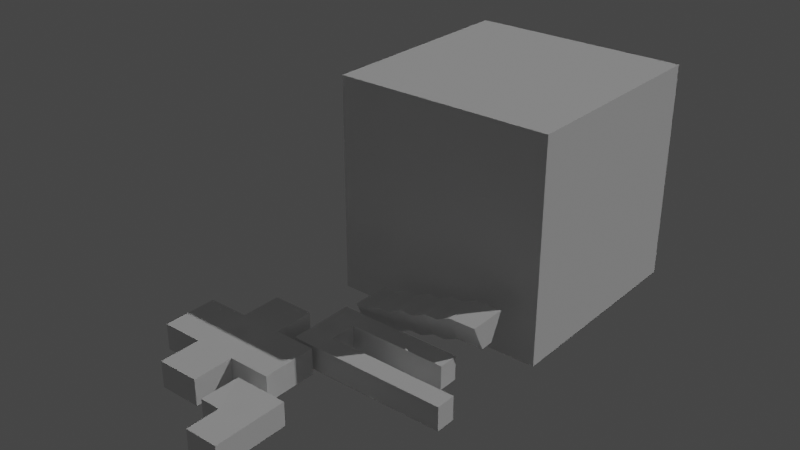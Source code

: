 # Source: rooms.blend  (saved by Blender 2.90.8; exported with 4.5.12 LTS)
import bpy
from mathutils import Matrix  # noqa: F401  (used for matrix-valued properties, if any)

bpy.ops.wm.read_factory_settings(use_empty=True)
scene = bpy.context.scene
scene.name = 'Scene'

# ---- collections
col_collection = bpy.data.collections.new('Collection'); scene.collection.children.link(col_collection)

# ---- images (referenced by path relative to the original .blend; pixels are not part of the script)
import os
ASSET_DIR = os.environ.get("B2B_ASSET_DIR", "")  # directory of the original .blend (textures are referenced by path, not embedded)
HERE = os.path.dirname(os.path.abspath(__file__))  # packed textures are extracted next to this script under _unpacked/

def load_image(name, relpath, width, height, colorspace="sRGB"):
    """Load a texture the original file referenced (path relative to the .blend, or extracted next to this script)."""
    p = next((c for c in (os.path.join(HERE, relpath), os.path.join(ASSET_DIR, relpath)) if relpath and os.path.exists(c)), "")
    if p:
        img = bpy.data.images.load(p, check_existing=True)
        img.name = name
    else:  # same state as the original file: an image datablock whose file is absent (Cycles renders it pink)
        img = bpy.data.images.new(name, width, height)
        img.source = "FILE"
        img.filepath = "//" + (relpath or name)
    img.colorspace_settings.name = colorspace
    return img
img_external_content_duckduckgo_com_jpg = load_image('external-content.duckduckgo.com.jpg', 'external-content.duckduckgo.com.jpg', 1024, 1024, 'sRGB')

# ---- materials (node trees are filled in below, after node groups)
mat_door = bpy.data.materials.new('door')
mat_door.use_transparent_shadow = False

# ---- material node trees
mat_door.use_nodes = True; mat_door.node_tree.nodes.clear()
_N = mat_door.node_tree.nodes; _L = mat_door.node_tree.links
n0 = _N.new('ShaderNodeBsdfPrincipled'); n0.name = 'Principled BSDF'; n0.location = (10, 300)
n0.distribution = 'GGX'
n0.subsurface_method = 'BURLEY'
n0.inputs[3].default_value = 1.45
n0.inputs[27].default_value = (0.0, 0.0, 0.0, 1.0)
n0.inputs[28].default_value = 1.0
n1 = _N.new('ShaderNodeOutputMaterial'); n1.name = 'Material Output'; n1.location = (300, 300)
n2 = _N.new('ShaderNodeTexImage'); n2.name = 'Image Texture'; n2.location = (-368, 250)
n2.image = img_external_content_duckduckgo_com_jpg
_L.new(n0.outputs[0], n1.inputs[0])
_L.new(n2.outputs[0], n0.inputs[0])
n1.is_active_output = True

# ---- world
world_world = bpy.data.worlds.new('World'); scene.world = world_world
world_world.use_nodes = True; world_world.node_tree.nodes.clear()
_N = world_world.node_tree.nodes; _L = world_world.node_tree.links
n0 = _N.new('ShaderNodeOutputWorld'); n0.name = 'World Output'; n0.location = (300, 300)
n1 = _N.new('ShaderNodeBackground'); n1.name = 'Background'; n1.location = (10, 300)
n1.inputs[0].default_value = (0.05088, 0.05088, 0.05088, 1.0)
_L.new(n1.outputs[0], n0.inputs[0])
n0.is_active_output = True
world_world.color = (0.05088, 0.05088, 0.05088)
world_world.use_sun_shadow = False
world_world.sun_shadow_jitter_overblur = 0.0

# ---- lights
light_point = bpy.data.lights.new('Point', 'POINT')
light_point.transmission_factor = 0.0
light_point.energy = 64.8
light_point.shadow_soft_size = 2.99
light_point.shadow_maximum_resolution = 0.006
light_point.use_absolute_resolution = True
light_point_001 = bpy.data.lights.new('Point.001', 'POINT')
light_point_001.transmission_factor = 0.0
light_point_001.energy = 64.8
light_point_001.shadow_soft_size = 2.99
light_point_001.shadow_maximum_resolution = 0.006
light_point_001.use_absolute_resolution = True
light_sun = bpy.data.lights.new('Sun', 'SUN')
light_sun.transmission_factor = 0.0
light_sun.energy = 1.0
light_sun.shadow_soft_size = 0.125
light_point_002 = bpy.data.lights.new('Point.002', 'POINT')
light_point_002.transmission_factor = 0.0
light_point_002.energy = 64.8
light_point_002.shadow_soft_size = 2.99
light_point_002.shadow_maximum_resolution = 0.006
light_point_002.use_absolute_resolution = True
light_point_003 = bpy.data.lights.new('Point.003', 'POINT')
light_point_003.transmission_factor = 0.0
light_point_003.energy = 64.8
light_point_003.shadow_soft_size = 2.99
light_point_003.shadow_maximum_resolution = 0.006
light_point_003.use_absolute_resolution = True
light_point_004 = bpy.data.lights.new('Point.004', 'POINT')
light_point_004.transmission_factor = 0.0
light_point_004.energy = 64.8
light_point_004.shadow_soft_size = 2.99
light_point_004.shadow_maximum_resolution = 0.006
light_point_004.use_absolute_resolution = True
light_point_005 = bpy.data.lights.new('Point.005', 'POINT')
light_point_005.transmission_factor = 0.0
light_point_005.energy = 64.8
light_point_005.shadow_soft_size = 2.99
light_point_005.shadow_maximum_resolution = 0.006
light_point_005.use_absolute_resolution = True
light_point_006 = bpy.data.lights.new('Point.006', 'POINT')
light_point_006.transmission_factor = 0.0
light_point_006.energy = 64.8
light_point_006.shadow_soft_size = 2.99
light_point_006.shadow_maximum_resolution = 0.006
light_point_006.use_absolute_resolution = True

# ---- meshes
me_plane_001 = bpy.data.meshes.new('Plane.001')
me_plane_001.from_pydata([(-4.049, -3.018, 0.0727), (4.0, -3.0, 0.0), (-4.0, 3.0, 0.0), (4.0, 3.0, 0.0), (-4.049, -3.018, 3.643), (-4.0, 3.0, 3.57), (4.0, -3.0, 3.57), (4.0, 3.0, 3.57), (-1.0, -3.0, 0.0), (-1.0, 3.0, 0.0), (-1.0, -3.0, 3.57), (-1.0, 3.0, 3.57), (-1.0, -8.0, 0.0), (4.0, -8.0, 0.0), (-1.0, -8.0, 3.57), (4.0, -8.0, 3.57)], [], [(8, 1, 3, 9), (1, 6, 7, 3), (2, 5, 4, 0), (9, 11, 5, 2), (1, 13, 15, 6), (0, 4, 10, 8), (3, 7, 11, 9), (0, 8, 9, 2), (12, 14, 15, 13), (10, 14, 12, 8), (8, 12, 13, 1)])
_uv = me_plane_001.uv_layers.new(name='UVMap')
_uv.uv.foreach_set('vector', [0.5, 0.0, 1.0, 0.0, 1.0, 1.0, 0.5, 1.0, 1.0, 0.0, 1.0, 0.0, 1.0, 1.0, 1.0, 1.0, 0.0, 1.0, 0.0, 1.0, 0.0, 0.0, 0.0, 0.0, 0.5, 1.0, 0.5, 1.0, 0.0, 1.0, 0.0, 1.0, 1.0, 0.0, 1.0, 0.0, 1.0, 0.0, 1.0, 0.0, 0.0, 0.0, 0.0, 0.0, 0.5, 0.0, 0.5, 0.0, 1.0, 1.0, 1.0, 1.0, 0.5, 1.0, 0.5, 1.0, 0.0, 0.0, 0.5, 0.0, 0.5, 1.0, 0.0, 1.0, 0.5, 0.0, 0.5, 0.0, 1.0, 0.0, 1.0, 0.0, 0.5, 0.0, 0.5, 0.0, 0.5, 0.0, 0.5, 0.0, 0.5, 0.0, 0.5, 0.0, 1.0, 0.0, 1.0, 0.0])
_ca = me_plane_001.color_attributes.new('Col', 'BYTE_COLOR', 'CORNER')
_ca.data.foreach_set('color', [0.7913, 0.402, 0.2016, 1.0, 0.7913, 0.402, 0.2016, 1.0, 0.7913, 0.402, 0.2016, 1.0, 0.7913, 0.402, 0.2016, 1.0, 0.3467, 0.6514, 0.7913, 1.0, 0.3467, 0.6514, 0.7913, 1.0, 0.3467, 0.6514, 0.7913, 1.0, 0.3467, 0.6514, 0.7913, 1.0, 0.3467, 0.6514, 0.7913, 1.0, 0.3467, 0.6514, 0.7913, 1.0, 0.3467, 0.6514, 0.7913, 1.0, 0.3467, 0.6514, 0.7913, 1.0, 0.3467, 0.6514, 0.7913, 1.0, 0.3467, 0.6514, 0.7913, 1.0, 0.3467, 0.6514, 0.7913, 1.0, 0.3467, 0.6514, 0.7913, 1.0, 0.3467, 0.6514, 0.7913, 1.0, 0.3467, 0.6514, 0.7913, 1.0, 0.3467, 0.6514, 0.7913, 1.0, 0.3467, 0.6514, 0.7913, 1.0, 0.3467, 0.6514, 0.7913, 1.0, 0.3467, 0.6514, 0.7913, 1.0, 0.3467, 0.6514, 0.7913, 1.0, 0.3467, 0.6514, 0.7913, 1.0, 0.3467, 0.6514, 0.7913, 1.0, 0.3467, 0.6514, 0.7913, 1.0, 0.3467, 0.6514, 0.7913, 1.0, 0.3467, 0.6514, 0.7913, 1.0, 0.7913, 0.402, 0.2016, 1.0, 0.7913, 0.402, 0.2016, 1.0, 0.7913, 0.402, 0.2016, 1.0, 0.7913, 0.402, 0.2016, 1.0, 0.3467, 0.6514, 0.7913, 1.0, 0.3467, 0.6514, 0.7913, 1.0, 0.3467, 0.6514, 0.7913, 1.0, 0.3467, 0.6514, 0.7913, 1.0, 0.3467, 0.6514, 0.7913, 1.0, 0.3467, 0.6514, 0.7913, 1.0, 0.3467, 0.6514, 0.7913, 1.0, 0.3467, 0.6514, 0.7913, 1.0, 0.7913, 0.402, 0.2016, 1.0, 0.7913, 0.402, 0.2016, 1.0, 0.7913, 0.402, 0.2016, 1.0, 0.7913, 0.402, 0.2016, 1.0])
me_plane_001.use_remesh_fix_poles = True
me_plane_001.use_remesh_preserve_attributes = False
me_plane_001.use_mirror_vertex_groups = False
me_plane_001.use_paint_bone_selection = False
me_plane_001.use_paint_mask = True
me_plane_001.update()
me_cube_001 = bpy.data.meshes.new('Cube.001')
me_cube_001.from_pydata([(0.0, -0.72, 5.96e-08), (0.0, -0.72, 2.5), (0.0, 0.78, 5.96e-08), (0.0, 0.78, 2.5)], [], [(2, 3, 1, 0)])
_uv = me_cube_001.uv_layers.new(name='UVMap')
_uv.uv.foreach_set('vector', [5.066e-07, 1.0, 1.49e-07, 0.0007114, 0.6023, 0.0007113, 0.6023, 1.0])
me_cube_001.materials.append(mat_door)
me_cube_001.use_remesh_fix_poles = True
me_cube_001.use_remesh_preserve_attributes = False
me_cube_001.use_mirror_vertex_groups = False
me_cube_001.update()
me_plane_004 = bpy.data.meshes.new('Plane.004')
me_plane_004.from_pydata([(-15.0, -4.1, 0.0), (4.0, -4.1, 0.0), (-15.0, 4.1, 0.0), (4.0, 4.1, 0.0), (-8.667, -4.1, 0.0), (-2.333, -4.1, 0.0), (-2.333, 4.1, 0.0), (-8.667, 4.1, 0.0), (-8.667, -10.25, 0.0), (-2.333, -10.25, 0.0), (-2.333, 10.25, 0.0), (-8.667, 10.25, 0.0), (-15.0, -4.1, 4.0), (4.0, -4.1, 4.0), (-15.0, 4.1, 4.0), (4.0, 4.1, 4.0), (-8.667, -4.1, 4.0), (-2.333, -4.1, 4.0), (-2.333, 4.1, 4.0), (-8.667, 4.1, 4.0), (-8.667, -10.25, 4.0), (-2.333, -10.25, 4.0), (-2.333, 10.25, 4.0), (-8.667, 10.25, 4.0)], [], [(5, 1, 3, 6), (0, 4, 7, 2), (4, 5, 6, 7), (7, 6, 10, 11), (5, 4, 8, 9), (6, 3, 15, 18), (10, 6, 18, 22), (2, 7, 19, 14), (9, 8, 20, 21), (0, 2, 14, 12), (5, 9, 21, 17), (4, 0, 12, 16), (11, 10, 22, 23), (1, 5, 17, 13), (8, 4, 16, 20), (7, 11, 23, 19), (3, 1, 13, 15)])
_uv = me_plane_004.uv_layers.new(name='UVMap')
_uv.uv.foreach_set('vector', [0.6667, 0.0, 1.0, 0.0, 1.0, 1.0, 0.6667, 1.0, 0.0, 0.0, 0.3333, 0.0, 0.3333, 1.0, 0.0, 1.0, 0.3333, 0.0, 0.6667, 0.0, 0.6667, 1.0, 0.3333, 1.0, 0.3333, 1.0, 0.6667, 1.0, 0.6667, 1.0, 0.3333, 1.0, 0.6667, 0.0, 0.3333, 0.0, 0.3333, 0.0, 0.6667, 0.0, 0.6667, 1.0, 1.0, 1.0, 1.0, 1.0, 0.6667, 1.0, 0.6667, 1.0, 0.6667, 1.0, 0.6667, 1.0, 0.6667, 1.0, 0.0, 1.0, 0.3333, 1.0, 0.3333, 1.0, 0.0, 1.0, 0.6667, 0.0, 0.3333, 0.0, 0.3333, 0.0, 0.6667, 0.0, 0.0, 0.0, 0.0, 1.0, 0.0, 1.0, 0.0, 0.0, 0.6667, 0.0, 0.6667, 0.0, 0.6667, 0.0, 0.6667, 0.0, 0.3333, 0.0, 0.0, 0.0, 0.0, 0.0, 0.3333, 0.0, 0.3333, 1.0, 0.6667, 1.0, 0.6667, 1.0, 0.3333, 1.0, 1.0, 0.0, 0.6667, 0.0, 0.6667, 0.0, 1.0, 0.0, 0.3333, 0.0, 0.3333, 0.0, 0.3333, 0.0, 0.3333, 0.0, 0.3333, 1.0, 0.3333, 1.0, 0.3333, 1.0, 0.3333, 1.0, 1.0, 1.0, 1.0, 0.0, 1.0, 0.0, 1.0, 1.0])
_ca = me_plane_004.color_attributes.new('Col', 'BYTE_COLOR', 'CORNER')
_ca.data.foreach_set('color', [0.1248, 0.0, 0.001518, 1.0, 0.1248, 0.0, 0.001518, 1.0, 0.1248, 0.0, 0.001518, 1.0, 0.1248, 0.0, 0.001518, 1.0, 0.1248, 0.0, 0.001518, 1.0, 0.1248, 0.0, 0.001518, 1.0, 0.1248, 0.0, 0.001518, 1.0, 0.1248, 0.0, 0.001518, 1.0, 0.1248, 0.0, 0.001518, 1.0, 0.1248, 0.0, 0.001518, 1.0, 0.1248, 0.0, 0.001518, 1.0, 0.1248, 0.0, 0.001518, 1.0, 0.1248, 0.0, 0.001518, 1.0, 0.1248, 0.0, 0.001518, 1.0, 0.1248, 0.0, 0.001518, 1.0, 0.1248, 0.0, 0.001518, 1.0, 0.1248, 0.0, 0.001518, 1.0, 0.1248, 0.0, 0.001518, 1.0, 0.1248, 0.0, 0.001518, 1.0, 0.1248, 0.0, 0.001518, 1.0, 0.7913, 0.0, 0.003347, 1.0, 0.7913, 0.0, 0.003347, 1.0, 0.7913, 0.0, 0.003347, 1.0, 0.7913, 0.0, 0.003347, 1.0, 0.7913, 0.0, 0.003347, 1.0, 0.7913, 0.0, 0.003347, 1.0, 0.7913, 0.0, 0.003347, 1.0, 0.7913, 0.0, 0.003347, 1.0, 0.7913, 0.0, 0.003347, 1.0, 0.7913, 0.0, 0.003347, 1.0, 0.7913, 0.0, 0.003347, 1.0, 0.7913, 0.0, 0.003347, 1.0, 0.7913, 0.0, 0.003347, 1.0, 0.7913, 0.0, 0.003347, 1.0, 0.7913, 0.0, 0.003347, 1.0, 0.7913, 0.0, 0.003347, 1.0, 0.7913, 0.0, 0.003347, 1.0, 0.7913, 0.0, 0.003347, 1.0, 0.7913, 0.0, 0.003347, 1.0, 0.7913, 0.0, 0.003347, 1.0, 0.7913, 0.0, 0.003347, 1.0, 0.7913, 0.0, 0.003347, 1.0, 0.7913, 0.0, 0.003347, 1.0, 0.7913, 0.0, 0.003347, 1.0, 0.7913, 0.0, 0.003347, 1.0, 0.7913, 0.0, 0.003347, 1.0, 0.7913, 0.0, 0.003347, 1.0, 0.7913, 0.0, 0.003347, 1.0, 0.7913, 0.0, 0.003347, 1.0, 0.7913, 0.0, 0.003347, 1.0, 0.7913, 0.0, 0.003347, 1.0, 0.7913, 0.0, 0.003347, 1.0, 0.7913, 0.0, 0.003347, 1.0, 0.7913, 0.0, 0.003347, 1.0, 0.7913, 0.0, 0.003347, 1.0, 0.7913, 0.0, 0.003347, 1.0, 0.7913, 0.0, 0.003347, 1.0, 0.7913, 0.0, 0.003347, 1.0, 0.7913, 0.0, 0.003347, 1.0, 0.7913, 0.0, 0.003347, 1.0, 0.7913, 0.0, 0.003347, 1.0, 0.7913, 0.0, 0.003347, 1.0, 0.7913, 0.0, 0.003347, 1.0, 0.7913, 0.0, 0.003347, 1.0, 0.7913, 0.0, 0.003347, 1.0, 0.7913, 0.0, 0.003347, 1.0, 0.7913, 0.0, 0.003347, 1.0, 0.7913, 0.0, 0.003347, 1.0])
me_plane_004.use_remesh_fix_poles = True
me_plane_004.use_remesh_preserve_attributes = False
me_plane_004.use_mirror_vertex_groups = False
me_plane_004.use_paint_bone_selection = False
me_plane_004.use_paint_mask = True
me_plane_004.update()
me_plane_005 = bpy.data.meshes.new('Plane.005')
me_plane_005.from_pydata([(-1.0, -1.0, 0.0), (2.94, -1.0, 0.0), (-1.0, 1.0, 0.0), (2.94, 1.0, 0.0), (-0.5936, 5.823, 1.914), (3.346, 5.823, 1.914), (2.907, 9.876, 4.45), (6.62, 9.627, 3.558), (7.54, 12.19, 9.275), (11.29, 11.85, 8.486), (9.826, 12.22, 16.02), (13.57, 11.88, 15.23), (9.271, 8.346, 21.24), (13.02, 8.006, 20.45), (6.884, -0.4184, 24.11), (10.63, -0.758, 24.11), (5.862, -6.054, 24.11), (9.608, -6.393, 24.11), (-1.0, -1.0, -1.07), (-1.0, 1.205, -1.07), (2.94, 1.205, -1.07), (2.94, -1.0, -1.07), (-0.6378, 6.304, 0.9539), (3.302, 6.304, 0.9539), (2.848, 10.72, 3.713), (6.56, 10.47, 2.821), (7.576, 13.26, 9.031), (11.32, 12.92, 8.242), (9.995, 13.29, 16.37), (13.74, 12.95, 15.58), (9.518, 8.963, 22.15), (13.26, 8.623, 21.36), (7.063, -0.2476, 25.16), (10.81, -0.5872, 25.16), (5.978, -6.005, 25.16), (9.724, -6.345, 25.16)], [], [(0, 1, 3, 2), (2, 3, 5, 4), (4, 5, 7, 6), (6, 7, 9, 8), (8, 9, 11, 10), (10, 11, 13, 12), (12, 13, 15, 14), (14, 15, 17, 16), (18, 19, 20, 21), (19, 22, 23, 20), (22, 24, 25, 23), (24, 26, 27, 25), (26, 28, 29, 27), (28, 30, 31, 29), (30, 32, 33, 31), (32, 34, 35, 33), (16, 17, 35, 34), (0, 2, 19, 18), (11, 9, 27, 29), (4, 6, 24, 22), (14, 16, 34, 32), (1, 0, 18, 21), (7, 5, 23, 25), (17, 15, 33, 35), (3, 1, 21, 20), (10, 12, 30, 28), (13, 11, 29, 31), (6, 8, 26, 24), (9, 7, 25, 27), (2, 4, 22, 19), (12, 14, 32, 30), (5, 3, 20, 23), (15, 13, 31, 33), (8, 10, 28, 26)])
me_plane_005.polygons.foreach_set('use_smooth', [1, 1, 1, 1, 1, 1, 1, 1, 0, 0, 0, 0, 0, 0, 0, 0, 0, 0, 0, 0, 0, 0, 0, 0, 0, 0, 0, 0, 0, 0, 0, 0, 0, 0])
_uv = me_plane_005.uv_layers.new(name='UVMap')
_uv.uv.foreach_set('vector', [0.0, 0.0, 1.0, 0.0, 1.0, 1.0, 0.0, 1.0, 0.0, 1.0, 1.0, 1.0, 1.0, 1.0, 0.0, 1.0, 0.0, 1.0, 1.0, 1.0, 1.0, 1.0, 0.0, 1.0, 0.0, 1.0, 1.0, 1.0, 1.0, 1.0, 0.0, 1.0, 0.0, 1.0, 1.0, 1.0, 1.0, 1.0, 0.0, 1.0, 0.0, 1.0, 1.0, 1.0, 1.0, 1.0, 0.0, 1.0, 0.0, 1.0, 1.0, 1.0, 1.0, 1.0, 0.0, 1.0, 0.0, 1.0, 1.0, 1.0, 1.0, 1.0, 0.0, 1.0, 0.0, 0.0, 0.0, 1.0, 1.0, 1.0, 1.0, 0.0, 0.0, 1.0, 0.0, 1.0, 1.0, 1.0, 1.0, 1.0, 0.0, 1.0, 0.0, 1.0, 1.0, 1.0, 1.0, 1.0, 0.0, 1.0, 0.0, 1.0, 1.0, 1.0, 1.0, 1.0, 0.0, 1.0, 0.0, 1.0, 1.0, 1.0, 1.0, 1.0, 0.0, 1.0, 0.0, 1.0, 1.0, 1.0, 1.0, 1.0, 0.0, 1.0, 0.0, 1.0, 1.0, 1.0, 1.0, 1.0, 0.0, 1.0, 0.0, 1.0, 1.0, 1.0, 1.0, 1.0, 0.0, 1.0, 1.0, 1.0, 1.0, 1.0, 0.0, 1.0, 0.0, 0.0, 0.0, 1.0, 0.0, 1.0, 0.0, 0.0, 1.0, 1.0, 1.0, 1.0, 1.0, 1.0, 1.0, 1.0, 0.0, 1.0, 0.0, 1.0, 0.0, 1.0, 0.0, 1.0, 0.0, 1.0, 0.0, 1.0, 0.0, 1.0, 0.0, 1.0, 1.0, 0.0, 0.0, 0.0, 0.0, 0.0, 1.0, 0.0, 1.0, 1.0, 1.0, 1.0, 1.0, 1.0, 1.0, 1.0, 1.0, 1.0, 1.0, 1.0, 1.0, 1.0, 1.0, 1.0, 1.0, 1.0, 1.0, 0.0, 1.0, 0.0, 1.0, 1.0, 0.0, 1.0, 0.0, 1.0, 0.0, 1.0, 0.0, 1.0, 1.0, 1.0, 1.0, 1.0, 1.0, 1.0, 1.0, 1.0, 0.0, 1.0, 0.0, 1.0, 0.0, 1.0, 0.0, 1.0, 1.0, 1.0, 1.0, 1.0, 1.0, 1.0, 1.0, 1.0, 0.0, 1.0, 0.0, 1.0, 0.0, 1.0, 0.0, 1.0, 0.0, 1.0, 0.0, 1.0, 0.0, 1.0, 0.0, 1.0, 1.0, 1.0, 1.0, 1.0, 1.0, 1.0, 1.0, 1.0, 1.0, 1.0, 1.0, 1.0, 1.0, 1.0, 1.0, 1.0, 0.0, 1.0, 0.0, 1.0, 0.0, 1.0, 0.0, 1.0])
_ca = me_plane_005.color_attributes.new('Col', 'BYTE_COLOR', 'CORNER')
_ca.data.foreach_set('color', [0.01298, 0.5395, 0.0, 1.0, 0.01298, 0.5395, 0.0, 1.0, 0.01298, 0.5395, 0.0, 1.0, 0.01298, 0.5395, 0.0, 1.0, 0.01298, 0.5395, 0.0, 1.0, 0.01298, 0.5395, 0.0, 1.0, 0.01298, 0.5395, 0.0, 1.0, 0.01298, 0.5395, 0.0, 1.0, 0.01298, 0.5395, 0.0, 1.0, 0.01298, 0.5395, 0.0, 1.0, 0.01298, 0.5395, 0.0, 1.0, 0.01298, 0.5395, 0.0, 1.0, 0.01298, 0.5395, 0.0, 1.0, 0.01298, 0.5395, 0.0, 1.0, 0.01298, 0.5395, 0.0, 1.0, 0.01298, 0.5395, 0.0, 1.0, 0.01298, 0.5395, 0.0, 1.0, 0.01298, 0.5395, 0.0, 1.0, 0.01298, 0.5395, 0.0, 1.0, 0.01298, 0.5395, 0.0, 1.0, 0.01298, 0.5395, 0.0, 1.0, 0.01298, 0.5395, 0.0, 1.0, 0.01298, 0.5395, 0.0, 1.0, 0.01298, 0.5395, 0.0, 1.0, 0.01298, 0.5395, 0.0, 1.0, 0.01298, 0.5395, 0.0, 1.0, 0.01298, 0.5395, 0.0, 1.0, 0.01298, 0.5395, 0.0, 1.0, 0.01298, 0.5395, 0.0, 1.0, 0.01298, 0.5395, 0.0, 1.0, 0.01298, 0.5395, 0.0, 1.0, 0.01298, 0.5395, 0.0, 1.0, 0.01298, 0.5395, 0.0, 1.0, 0.01298, 0.5395, 0.0, 1.0, 0.01298, 0.5395, 0.0, 1.0, 0.01298, 0.5395, 0.0, 1.0, 0.01298, 0.5395, 0.0, 1.0, 0.01298, 0.5395, 0.0, 1.0, 0.01298, 0.5395, 0.0, 1.0, 0.01298, 0.5395, 0.0, 1.0, 0.01298, 0.5395, 0.0, 1.0, 0.01298, 0.5395, 0.0, 1.0, 0.01298, 0.5395, 0.0, 1.0, 0.01298, 0.5395, 0.0, 1.0, 0.01298, 0.5395, 0.0, 1.0, 0.01298, 0.5395, 0.0, 1.0, 0.01298, 0.5395, 0.0, 1.0, 0.01298, 0.5395, 0.0, 1.0, 0.01298, 0.5395, 0.0, 1.0, 0.01298, 0.5395, 0.0, 1.0, 0.01298, 0.5395, 0.0, 1.0, 0.01298, 0.5395, 0.0, 1.0, 0.01298, 0.5395, 0.0, 1.0, 0.01298, 0.5395, 0.0, 1.0, 0.01298, 0.5395, 0.0, 1.0, 0.01298, 0.5395, 0.0, 1.0, 0.01298, 0.5395, 0.0, 1.0, 0.01298, 0.5395, 0.0, 1.0, 0.01298, 0.5395, 0.0, 1.0, 0.01298, 0.5395, 0.0, 1.0, 0.01298, 0.5395, 0.0, 1.0, 0.01298, 0.5395, 0.0, 1.0, 0.01298, 0.5395, 0.0, 1.0, 0.01298, 0.5395, 0.0, 1.0, 0.01298, 0.5395, 0.0, 1.0, 0.01298, 0.5395, 0.0, 1.0, 0.01298, 0.5395, 0.0, 1.0, 0.01298, 0.5395, 0.0, 1.0, 0.01298, 0.5395, 0.0, 1.0, 0.01298, 0.5395, 0.0, 1.0, 0.01298, 0.5395, 0.0, 1.0, 0.01298, 0.5395, 0.0, 1.0, 0.01298, 0.5395, 0.0, 1.0, 0.01298, 0.5395, 0.0, 1.0, 0.01298, 0.5395, 0.0, 1.0, 0.01298, 0.5395, 0.0, 1.0, 0.01298, 0.5395, 0.0, 1.0, 0.01298, 0.5395, 0.0, 1.0, 0.01298, 0.5395, 0.0, 1.0, 0.01298, 0.5395, 0.0, 1.0, 0.01298, 0.5395, 0.0, 1.0, 0.01298, 0.5395, 0.0, 1.0, 0.01298, 0.5395, 0.0, 1.0, 0.01298, 0.5395, 0.0, 1.0, 0.01298, 0.5395, 0.0, 1.0, 0.01298, 0.5395, 0.0, 1.0, 0.01298, 0.5395, 0.0, 1.0, 0.01298, 0.5395, 0.0, 1.0, 0.01298, 0.5395, 0.0, 1.0, 0.01298, 0.5395, 0.0, 1.0, 0.01298, 0.5395, 0.0, 1.0, 0.01298, 0.5395, 0.0, 1.0, 0.01298, 0.5395, 0.0, 1.0, 0.01298, 0.5395, 0.0, 1.0, 0.01298, 0.5395, 0.0, 1.0, 0.01298, 0.5395, 0.0, 1.0, 0.01298, 0.5395, 0.0, 1.0, 0.01298, 0.5395, 0.0, 1.0, 0.01298, 0.5395, 0.0, 1.0, 0.01298, 0.5395, 0.0, 1.0, 0.01298, 0.5395, 0.0, 1.0, 0.01298, 0.5395, 0.0, 1.0, 0.01298, 0.5395, 0.0, 1.0, 0.01298, 0.5395, 0.0, 1.0, 0.01298, 0.5395, 0.0, 1.0, 0.01298, 0.5395, 0.0, 1.0, 0.01298, 0.5395, 0.0, 1.0, 0.01298, 0.5395, 0.0, 1.0, 0.01298, 0.5395, 0.0, 1.0, 0.01298, 0.5395, 0.0, 1.0, 0.01298, 0.5395, 0.0, 1.0, 0.01298, 0.5395, 0.0, 1.0, 0.01298, 0.5395, 0.0, 1.0, 0.01298, 0.5395, 0.0, 1.0, 0.01298, 0.5395, 0.0, 1.0, 0.01298, 0.5395, 0.0, 1.0, 0.01298, 0.5395, 0.0, 1.0, 0.01298, 0.5395, 0.0, 1.0, 0.01298, 0.5395, 0.0, 1.0, 0.01298, 0.5395, 0.0, 1.0, 0.01298, 0.5395, 0.0, 1.0, 0.01298, 0.5395, 0.0, 1.0, 0.01298, 0.5395, 0.0, 1.0, 0.01298, 0.5395, 0.0, 1.0, 0.01298, 0.5395, 0.0, 1.0, 0.01298, 0.5395, 0.0, 1.0, 0.01298, 0.5395, 0.0, 1.0, 0.01298, 0.5395, 0.0, 1.0, 0.01298, 0.5395, 0.0, 1.0, 0.01298, 0.5395, 0.0, 1.0, 0.01298, 0.5395, 0.0, 1.0, 0.01298, 0.5395, 0.0, 1.0, 0.01298, 0.5395, 0.0, 1.0, 0.01298, 0.5395, 0.0, 1.0, 0.01298, 0.5395, 0.0, 1.0, 0.01298, 0.5395, 0.0, 1.0])
me_plane_005.use_remesh_fix_poles = True
me_plane_005.use_remesh_preserve_attributes = False
me_plane_005.use_mirror_vertex_groups = False
me_plane_005.update()
me_cube_009 = bpy.data.meshes.new('Cube.009')
me_cube_009.from_pydata([(-0.75, -0.75, -0.75), (-0.75, -0.75, 0.75), (-0.75, 0.75, -0.75), (-0.75, 0.75, 0.75), (0.75, -0.75, -0.75), (0.75, -0.75, 0.75), (0.75, 0.75, -0.75), (0.75, 0.75, 0.75)], [], [(0, 2, 3, 1), (2, 6, 7, 3), (6, 4, 5, 7), (4, 0, 1, 5), (2, 0, 4, 6), (7, 5, 1, 3)])
_uv = me_cube_009.uv_layers.new(name='UVMap')
_uv.uv.foreach_set('vector', [0.375, 0.0, 0.375, 0.25, 0.625, 0.25, 0.625, 0.0, 0.375, 0.25, 0.375, 0.5, 0.625, 0.5, 0.625, 0.25, 0.375, 0.5, 0.375, 0.75, 0.625, 0.75, 0.625, 0.5, 0.375, 0.75, 0.375, 1.0, 0.625, 1.0, 0.625, 0.75, 0.125, 0.5, 0.125, 0.75, 0.375, 0.75, 0.375, 0.5, 0.625, 0.5, 0.625, 0.75, 0.875, 0.75, 0.875, 0.5])
_ca = me_cube_009.color_attributes.new('Col', 'BYTE_COLOR', 'CORNER')
_ca.data.foreach_set('color', [0.5395, 0.0, 0.0331, 1.0, 0.5395, 0.0, 0.0331, 1.0, 0.5395, 0.0, 0.0331, 1.0, 0.5395, 0.0, 0.0331, 1.0, 0.5395, 0.0, 0.0331, 1.0, 0.5395, 0.0, 0.0331, 1.0, 0.5395, 0.0, 0.0331, 1.0, 0.5395, 0.0, 0.0331, 1.0, 0.5395, 0.0, 0.0331, 1.0, 0.5395, 0.0, 0.0331, 1.0, 0.5395, 0.0, 0.0331, 1.0, 0.5395, 0.0, 0.0331, 1.0, 0.5395, 0.0, 0.0331, 1.0, 0.5395, 0.0, 0.0331, 1.0, 0.5395, 0.0, 0.0331, 1.0, 0.5395, 0.0, 0.0331, 1.0, 0.5395, 0.0, 0.0331, 1.0, 0.5395, 0.0, 0.0331, 1.0, 0.5395, 0.0, 0.0331, 1.0, 0.5395, 0.0, 0.0331, 1.0, 0.5395, 0.0, 0.0331, 1.0, 0.5395, 0.0, 0.0331, 1.0, 0.5395, 0.0, 0.0331, 1.0, 0.5395, 0.0, 0.0331, 1.0])
me_cube_009.use_remesh_fix_poles = True
me_cube_009.use_remesh_preserve_attributes = False
me_cube_009.use_mirror_vertex_groups = False
me_cube_009.update()
me_plane_006 = bpy.data.meshes.new('Plane.006')
me_plane_006.from_pydata([(-8.0, -2.0, 0.0), (7.0, -2.0, 0.0), (-8.0, 1.0, 0.0), (7.0, 1.0, 0.0), (-12.0, -1.0, 0.0), (-12.0, 1.0, 0.0), (-8.0, -6.0, 0.0), (-12.0, -7.0, 0.0), (-8.0, -9.0, 0.0), (-12.0, -9.0, 0.0), (12.0, -6.0, 0.0), (12.0, -9.0, 0.0), (-8.0, -2.0, 3.6), (7.0, -2.0, 3.6), (-8.0, 1.0, 3.6), (7.0, 1.0, 3.6), (-12.0, -1.0, 3.6), (-12.0, 1.0, 3.6), (-8.0, -6.0, 3.6), (-12.0, -7.0, 3.6), (-8.0, -9.0, 3.6), (-12.0, -9.0, 3.6), (12.0, -6.0, 3.6), (12.0, -9.0, 3.6)], [], [(0, 1, 3, 2), (0, 2, 5, 4), (0, 4, 7, 6), (6, 7, 9, 8), (6, 8, 11, 10), (1, 0, 12, 13), (0, 6, 18, 12), (11, 8, 20, 23), (9, 7, 19, 21), (3, 1, 13, 15), (7, 4, 16, 19), (5, 2, 14, 17), (10, 11, 23, 22), (2, 3, 15, 14), (8, 9, 21, 20), (6, 10, 22, 18), (4, 5, 17, 16)])
_uv = me_plane_006.uv_layers.new(name='UVMap')
_uv.uv.foreach_set('vector', [0.0, 0.0, 1.0, 0.0, 1.0, 1.0, 0.0, 1.0, 0.0, 0.0, 0.0, 1.0, 0.0, 1.0, 0.0, 0.0, 0.0, 0.0, 0.0, 0.0, 0.0, 0.0, 0.0, 0.0, 0.0, 0.0, 0.0, 0.0, 0.0, 0.0, 0.0, 0.0, 0.0, 0.0, 0.0, 0.0, 0.0, 0.0, 0.0, 0.0, 1.0, 0.0, 0.0, 0.0, 0.0, 0.0, 1.0, 0.0, 0.0, 0.0, 0.0, 0.0, 0.0, 0.0, 0.0, 0.0, 0.0, 0.0, 0.0, 0.0, 0.0, 0.0, 0.0, 0.0, 0.0, 0.0, 0.0, 0.0, 0.0, 0.0, 0.0, 0.0, 1.0, 1.0, 1.0, 0.0, 1.0, 0.0, 1.0, 1.0, 0.0, 0.0, 0.0, 0.0, 0.0, 0.0, 0.0, 0.0, 0.0, 1.0, 0.0, 1.0, 0.0, 1.0, 0.0, 1.0, 0.0, 0.0, 0.0, 0.0, 0.0, 0.0, 0.0, 0.0, 0.0, 1.0, 1.0, 1.0, 1.0, 1.0, 0.0, 1.0, 0.0, 0.0, 0.0, 0.0, 0.0, 0.0, 0.0, 0.0, 0.0, 0.0, 0.0, 0.0, 0.0, 0.0, 0.0, 0.0, 0.0, 0.0, 0.0, 1.0, 0.0, 1.0, 0.0, 0.0])
_ca = me_plane_006.color_attributes.new('Col', 'BYTE_COLOR', 'CORNER')
_ca.data.foreach_set('color', [0.4233, 0.1356, 0.5271, 1.0, 0.4233, 0.1356, 0.5271, 1.0, 0.4233, 0.1356, 0.5271, 1.0, 0.4233, 0.1356, 0.5271, 1.0, 0.4233, 0.1356, 0.5271, 1.0, 0.4233, 0.1356, 0.5271, 1.0, 0.4233, 0.1356, 0.5271, 1.0, 0.4233, 0.1356, 0.5271, 1.0, 0.4233, 0.1356, 0.5271, 1.0, 0.4233, 0.1356, 0.5271, 1.0, 0.4233, 0.1356, 0.5271, 1.0, 0.4233, 0.1356, 0.5271, 1.0, 0.4233, 0.1356, 0.5271, 1.0, 0.4233, 0.1356, 0.5271, 1.0, 0.4233, 0.1356, 0.5271, 1.0, 0.4233, 0.1356, 0.5271, 1.0, 0.4233, 0.1356, 0.5271, 1.0, 0.4233, 0.1356, 0.5271, 1.0, 0.4233, 0.1356, 0.5271, 1.0, 0.4233, 0.1356, 0.5271, 1.0, 0.5271, 0.1779, 0.4678, 1.0, 0.5271, 0.1779, 0.4678, 1.0, 0.5271, 0.1779, 0.4678, 1.0, 0.5271, 0.1779, 0.4678, 1.0, 0.5271, 0.1779, 0.4678, 1.0, 0.5271, 0.1779, 0.4678, 1.0, 0.5271, 0.1779, 0.4678, 1.0, 0.5271, 0.1779, 0.4678, 1.0, 0.5271, 0.1779, 0.4678, 1.0, 0.5271, 0.1779, 0.4678, 1.0, 0.5271, 0.1779, 0.4678, 1.0, 0.5271, 0.1779, 0.4678, 1.0, 0.5271, 0.1779, 0.4678, 1.0, 0.5271, 0.1779, 0.4678, 1.0, 0.5271, 0.1779, 0.4678, 1.0, 0.5271, 0.1779, 0.4678, 1.0, 0.5271, 0.1779, 0.4678, 1.0, 0.5271, 0.1779, 0.4678, 1.0, 0.5271, 0.1779, 0.4678, 1.0, 0.5271, 0.1779, 0.4678, 1.0, 0.5271, 0.1779, 0.4678, 1.0, 0.5271, 0.1779, 0.4678, 1.0, 0.5271, 0.1779, 0.4678, 1.0, 0.5271, 0.1779, 0.4678, 1.0, 0.5271, 0.1779, 0.4678, 1.0, 0.5271, 0.1779, 0.4678, 1.0, 0.5271, 0.1779, 0.4678, 1.0, 0.5271, 0.1779, 0.4678, 1.0, 0.5271, 0.1779, 0.4678, 1.0, 0.5271, 0.1779, 0.4678, 1.0, 0.5271, 0.1779, 0.4678, 1.0, 0.5271, 0.1779, 0.4678, 1.0, 0.5271, 0.1779, 0.4678, 1.0, 0.5271, 0.1779, 0.4678, 1.0, 0.5271, 0.1779, 0.4678, 1.0, 0.5271, 0.1779, 0.4678, 1.0, 0.5271, 0.1779, 0.4678, 1.0, 0.5271, 0.1779, 0.4678, 1.0, 0.5271, 0.1779, 0.4678, 1.0, 0.5271, 0.1779, 0.4678, 1.0, 0.5271, 0.1779, 0.4678, 1.0, 0.5271, 0.1779, 0.4678, 1.0, 0.5271, 0.1779, 0.4678, 1.0, 0.5271, 0.1779, 0.4678, 1.0, 0.5271, 0.1779, 0.4678, 1.0, 0.5271, 0.1779, 0.4678, 1.0, 0.5271, 0.1779, 0.4678, 1.0, 0.5271, 0.1779, 0.4678, 1.0])
me_plane_006.use_remesh_fix_poles = True
me_plane_006.use_remesh_preserve_attributes = False
me_plane_006.use_mirror_vertex_groups = False
me_plane_006.use_paint_bone_selection = False
me_plane_006.use_paint_mask = True
me_plane_006.update()
me_plane_007 = bpy.data.meshes.new('Plane.007')
me_plane_007.from_pydata([(-1.0, -1.0, 0.0), (1.0, -1.0, 0.0), (-1.0, 1.0, 0.0), (1.0, 1.0, 0.0), (-1.0, 3.0, 1.0), (1.0, 3.0, 1.0), (-1.0, 5.0, 1.0), (1.0, 5.0, 1.0), (-1.0, 7.0, 2.0), (1.0, 7.0, 2.0), (-1.0, 9.0, 2.0), (1.0, 9.0, 2.0), (-1.0, 11.0, 3.0), (1.0, 11.0, 3.0), (-1.0, 13.0, 3.0), (1.0, 13.0, 3.0), (-1.0, 15.0, 4.0), (1.0, 15.0, 4.0), (-1.0, 19.0, 4.0), (1.0, 19.0, 4.0), (-2.928, -1.0, 4.0), (2.928, -1.0, 4.0), (-2.928, 1.0, 4.0), (2.928, 1.0, 4.0), (-2.928, 3.0, 5.0), (2.928, 3.0, 5.0), (-2.928, 5.0, 5.0), (2.928, 5.0, 5.0), (-2.928, 7.0, 6.0), (2.928, 7.0, 6.0), (-2.928, 9.0, 6.0), (2.928, 9.0, 6.0), (-2.928, 11.0, 7.0), (2.928, 11.0, 7.0), (-2.928, 13.0, 7.0), (2.928, 13.0, 7.0), (-2.928, 15.0, 8.0), (2.928, 15.0, 8.0), (-2.928, 19.0, 8.0), (2.928, 19.0, 8.0)], [], [(0, 1, 3, 2), (2, 3, 5, 4), (4, 5, 7, 6), (6, 7, 9, 8), (8, 9, 11, 10), (10, 11, 13, 12), (12, 13, 15, 14), (14, 15, 17, 16), (16, 17, 19, 18), (16, 18, 38, 36), (4, 6, 26, 24), (12, 14, 34, 32), (19, 17, 37, 39), (2, 4, 24, 22), (7, 5, 25, 27), (5, 3, 23, 25), (6, 8, 28, 26), (15, 13, 33, 35), (9, 7, 27, 29), (0, 2, 22, 20), (8, 10, 30, 28), (10, 12, 32, 30), (1, 0, 20, 21), (13, 11, 31, 33), (3, 1, 21, 23), (14, 16, 36, 34), (11, 9, 29, 31), (18, 19, 39, 38), (17, 15, 35, 37)])
_uv = me_plane_007.uv_layers.new(name='UVMap')
_uv.uv.foreach_set('vector', [0.0, 0.0, 1.0, 0.0, 1.0, 1.0, 0.0, 1.0, 0.0, 1.0, 1.0, 1.0, 1.0, 1.0, 0.0, 1.0, 0.0, 0.0, 1.0, 0.0, 1.0, 1.0, 0.0, 1.0, 0.0, 1.0, 1.0, 1.0, 1.0, 1.0, 0.0, 1.0, 0.0, 0.0, 1.0, 0.0, 1.0, 1.0, 0.0, 1.0, 0.0, 1.0, 1.0, 1.0, 1.0, 1.0, 0.0, 1.0, 0.0, 0.0, 1.0, 0.0, 1.0, 1.0, 0.0, 1.0, 0.0, 1.0, 1.0, 1.0, 1.0, 1.0, 0.0, 1.0, 0.0, 1.0, 1.0, 1.0, 1.0, 1.0, 0.0, 1.0, 0.0, 1.0, 0.0, 1.0, 0.0, 1.0, 0.0, 1.0, 0.0, 0.0, 0.0, 1.0, 0.0, 1.0, 0.0, 0.0, 0.0, 0.0, 0.0, 1.0, 0.0, 1.0, 0.0, 0.0, 1.0, 1.0, 1.0, 1.0, 1.0, 1.0, 1.0, 1.0, 0.0, 1.0, 0.0, 1.0, 0.0, 1.0, 0.0, 1.0, 1.0, 1.0, 1.0, 0.0, 1.0, 0.0, 1.0, 1.0, 1.0, 1.0, 1.0, 1.0, 1.0, 1.0, 1.0, 1.0, 0.0, 1.0, 0.0, 1.0, 0.0, 1.0, 0.0, 1.0, 1.0, 1.0, 1.0, 0.0, 1.0, 0.0, 1.0, 1.0, 1.0, 1.0, 1.0, 1.0, 1.0, 1.0, 1.0, 1.0, 0.0, 0.0, 0.0, 1.0, 0.0, 1.0, 0.0, 0.0, 0.0, 0.0, 0.0, 1.0, 0.0, 1.0, 0.0, 0.0, 0.0, 1.0, 0.0, 1.0, 0.0, 1.0, 0.0, 1.0, 1.0, 0.0, 0.0, 0.0, 0.0, 0.0, 1.0, 0.0, 1.0, 1.0, 1.0, 1.0, 1.0, 1.0, 1.0, 1.0, 1.0, 1.0, 1.0, 0.0, 1.0, 0.0, 1.0, 1.0, 0.0, 1.0, 0.0, 1.0, 0.0, 1.0, 0.0, 1.0, 1.0, 1.0, 1.0, 0.0, 1.0, 0.0, 1.0, 1.0, 0.0, 1.0, 1.0, 1.0, 1.0, 1.0, 0.0, 1.0, 1.0, 1.0, 1.0, 1.0, 1.0, 1.0, 1.0, 1.0])
_ca = me_plane_007.color_attributes.new('Col', 'BYTE_COLOR', 'CORNER')
_ca.data.foreach_set('color', [0.0, 0.007499, 0.3763, 1.0, 0.0, 0.007499, 0.3763, 1.0, 0.0, 0.007499, 0.3763, 1.0, 0.0, 0.007499, 0.3763, 1.0, 0.0, 0.009134, 0.5395, 1.0, 0.0, 0.009134, 0.5395, 1.0, 0.0, 0.009134, 0.5395, 1.0, 0.0, 0.009134, 0.5395, 1.0, 0.0, 0.007499, 0.3763, 1.0, 0.0, 0.007499, 0.3763, 1.0, 0.0, 0.007499, 0.3763, 1.0, 0.0, 0.007499, 0.3763, 1.0, 0.0, 0.009134, 0.5395, 1.0, 0.0, 0.009134, 0.5395, 1.0, 0.0, 0.009134, 0.5395, 1.0, 0.0, 0.009134, 0.5395, 1.0, 0.0, 0.007499, 0.3763, 1.0, 0.0, 0.007499, 0.3763, 1.0, 0.0, 0.007499, 0.3763, 1.0, 0.0, 0.007499, 0.3763, 1.0, 0.0, 0.009134, 0.5395, 1.0, 0.0, 0.009134, 0.5395, 1.0, 0.0, 0.009134, 0.5395, 1.0, 0.0, 0.009134, 0.5395, 1.0, 0.0, 0.007499, 0.3763, 1.0, 0.0, 0.007499, 0.3763, 1.0, 0.0, 0.007499, 0.3763, 1.0, 0.0, 0.007499, 0.3763, 1.0, 0.0, 0.009134, 0.5395, 1.0, 0.0, 0.009134, 0.5395, 1.0, 0.0, 0.009134, 0.5395, 1.0, 0.0, 0.009134, 0.5395, 1.0, 0.0, 0.007499, 0.3763, 1.0, 0.0, 0.007499, 0.3763, 1.0, 0.0, 0.007499, 0.3763, 1.0, 0.0, 0.007499, 0.3763, 1.0, 0.0, 0.003677, 0.1248, 1.0, 0.0, 0.003677, 0.1248, 1.0, 0.0, 0.003677, 0.1248, 1.0, 0.0, 0.003677, 0.1248, 1.0, 0.0, 0.003677, 0.1248, 1.0, 0.0, 0.003677, 0.1248, 1.0, 0.0, 0.003677, 0.1248, 1.0, 0.0, 0.003677, 0.1248, 1.0, 0.0, 0.003677, 0.1248, 1.0, 0.0, 0.003677, 0.1248, 1.0, 0.0, 0.003677, 0.1248, 1.0, 0.0, 0.003677, 0.1248, 1.0, 0.0, 0.003677, 0.1248, 1.0, 0.0, 0.003677, 0.1248, 1.0, 0.0, 0.003677, 0.1248, 1.0, 0.0, 0.003677, 0.1248, 1.0, 0.0, 0.003677, 0.1248, 1.0, 0.0, 0.003677, 0.1248, 1.0, 0.0, 0.003677, 0.1248, 1.0, 0.0, 0.003677, 0.1248, 1.0, 0.0, 0.003677, 0.1248, 1.0, 0.0, 0.003677, 0.1248, 1.0, 0.0, 0.003677, 0.1248, 1.0, 0.0, 0.003677, 0.1248, 1.0, 0.0, 0.003677, 0.1248, 1.0, 0.0, 0.003677, 0.1248, 1.0, 0.0, 0.003677, 0.1248, 1.0, 0.0, 0.003677, 0.1248, 1.0, 0.0, 0.003677, 0.1248, 1.0, 0.0, 0.003677, 0.1248, 1.0, 0.0, 0.003677, 0.1248, 1.0, 0.0, 0.003677, 0.1248, 1.0, 0.0, 0.003677, 0.1248, 1.0, 0.0, 0.003677, 0.1248, 1.0, 0.0, 0.003677, 0.1248, 1.0, 0.0, 0.003677, 0.1248, 1.0, 0.0, 0.003677, 0.1248, 1.0, 0.0, 0.003677, 0.1248, 1.0, 0.0, 0.003677, 0.1248, 1.0, 0.0, 0.003677, 0.1248, 1.0, 0.0, 0.003677, 0.1248, 1.0, 0.0, 0.003677, 0.1248, 1.0, 0.0, 0.003677, 0.1248, 1.0, 0.0, 0.003677, 0.1248, 1.0, 0.0, 0.003677, 0.1248, 1.0, 0.0, 0.003677, 0.1248, 1.0, 0.0, 0.003677, 0.1248, 1.0, 0.0, 0.003677, 0.1248, 1.0, 0.0, 0.003677, 0.1248, 1.0, 0.0, 0.003677, 0.1248, 1.0, 0.0, 0.003677, 0.1248, 1.0, 0.0, 0.003677, 0.1248, 1.0, 0.0, 0.003677, 0.1248, 1.0, 0.0, 0.003677, 0.1248, 1.0, 0.0, 0.003677, 0.1248, 1.0, 0.0, 0.003677, 0.1248, 1.0, 0.0, 0.003677, 0.1248, 1.0, 0.0, 0.003677, 0.1248, 1.0, 0.0, 0.003677, 0.1248, 1.0, 0.0, 0.003677, 0.1248, 1.0, 0.0, 0.003677, 0.1248, 1.0, 0.0, 0.003677, 0.1248, 1.0, 0.0, 0.003677, 0.1248, 1.0, 0.0, 0.003677, 0.1248, 1.0, 0.0, 0.003677, 0.1248, 1.0, 0.0, 0.003677, 0.1248, 1.0, 0.0, 0.003677, 0.1248, 1.0, 0.0, 0.003677, 0.1248, 1.0, 0.0, 0.003677, 0.1248, 1.0, 0.0, 0.003677, 0.1248, 1.0, 0.0, 0.003677, 0.1248, 1.0, 0.0, 0.003677, 0.1248, 1.0, 0.0, 0.003677, 0.1248, 1.0, 0.0, 0.003677, 0.1248, 1.0, 0.0, 0.003677, 0.1248, 1.0, 0.0, 0.003677, 0.1248, 1.0, 0.0, 0.003677, 0.1248, 1.0, 0.0, 0.003677, 0.1248, 1.0, 0.0, 0.003677, 0.1248, 1.0, 0.0, 0.003677, 0.1248, 1.0])
me_plane_007.materials.append(None)
me_plane_007.use_remesh_fix_poles = True
me_plane_007.use_remesh_preserve_attributes = False
me_plane_007.use_mirror_vertex_groups = False
me_plane_007.use_paint_bone_selection = False
me_plane_007.use_paint_mask = True
me_plane_007.update()
me_plane_008 = bpy.data.meshes.new('Plane.008')
me_plane_008.from_pydata([(-1.0, -1.0, 0.0), (1.0, -1.0, 0.0), (-1.0, 1.0, 0.0), (1.0, 1.0, 0.0), (-1.0, 3.0, 1.0), (1.0, 3.0, 1.0), (-1.0, 5.0, 1.0), (1.0, 5.0, 1.0), (-1.0, 7.0, 2.0), (1.0, 7.0, 2.0), (-1.0, 9.0, 2.0), (1.0, 9.0, 2.0), (-1.0, 11.0, 3.0), (1.0, 11.0, 3.0), (-1.0, 13.0, 3.0), (1.0, 13.0, 3.0), (-1.0, 15.0, 4.0), (1.0, 15.0, 4.0), (-1.0, 19.0, 4.0), (1.0, 19.0, 4.0)], [], [(0, 1, 3, 2), (2, 3, 5, 4), (4, 5, 7, 6), (6, 7, 9, 8), (8, 9, 11, 10), (10, 11, 13, 12), (12, 13, 15, 14), (14, 15, 17, 16), (16, 17, 19, 18)])
_uv = me_plane_008.uv_layers.new(name='UVMap')
_uv.uv.foreach_set('vector', [0.0, 0.0, 1.0, 0.0, 1.0, 1.0, 0.0, 1.0, 0.0, 1.0, 1.0, 1.0, 1.0, 1.0, 0.0, 1.0, 0.0, 0.0, 1.0, 0.0, 1.0, 1.0, 0.0, 1.0, 0.0, 1.0, 1.0, 1.0, 1.0, 1.0, 0.0, 1.0, 0.0, 0.0, 1.0, 0.0, 1.0, 1.0, 0.0, 1.0, 0.0, 1.0, 1.0, 1.0, 1.0, 1.0, 0.0, 1.0, 0.0, 0.0, 1.0, 0.0, 1.0, 1.0, 0.0, 1.0, 0.0, 1.0, 1.0, 1.0, 1.0, 1.0, 0.0, 1.0, 0.0, 1.0, 1.0, 1.0, 1.0, 1.0, 0.0, 1.0])
_ca = me_plane_008.color_attributes.new('Col', 'BYTE_COLOR', 'CORNER')
_ca.data.foreach_set('color', [0.0, 0.007499, 0.3763, 1.0, 0.0, 0.007499, 0.3763, 1.0, 0.0, 0.007499, 0.3763, 1.0, 0.0, 0.007499, 0.3763, 1.0, 0.0, 0.009134, 0.5395, 1.0, 0.0, 0.009134, 0.5395, 1.0, 0.0, 0.009134, 0.5395, 1.0, 0.0, 0.009134, 0.5395, 1.0, 0.0, 0.007499, 0.3763, 1.0, 0.0, 0.007499, 0.3763, 1.0, 0.0, 0.007499, 0.3763, 1.0, 0.0, 0.007499, 0.3763, 1.0, 0.0, 0.009134, 0.5395, 1.0, 0.0, 0.009134, 0.5395, 1.0, 0.0, 0.009134, 0.5395, 1.0, 0.0, 0.009134, 0.5395, 1.0, 0.0, 0.007499, 0.3763, 1.0, 0.0, 0.007499, 0.3763, 1.0, 0.0, 0.007499, 0.3763, 1.0, 0.0, 0.007499, 0.3763, 1.0, 0.0, 0.009134, 0.5395, 1.0, 0.0, 0.009134, 0.5395, 1.0, 0.0, 0.009134, 0.5395, 1.0, 0.0, 0.009134, 0.5395, 1.0, 0.0, 0.007499, 0.3763, 1.0, 0.0, 0.007499, 0.3763, 1.0, 0.0, 0.007499, 0.3763, 1.0, 0.0, 0.007499, 0.3763, 1.0, 0.0, 0.009134, 0.5395, 1.0, 0.0, 0.009134, 0.5395, 1.0, 0.0, 0.009134, 0.5395, 1.0, 0.0, 0.009134, 0.5395, 1.0, 0.0, 0.007499, 0.3763, 1.0, 0.0, 0.007499, 0.3763, 1.0, 0.0, 0.007499, 0.3763, 1.0, 0.0, 0.007499, 0.3763, 1.0])
me_plane_008.use_remesh_fix_poles = True
me_plane_008.use_remesh_preserve_attributes = False
me_plane_008.use_mirror_vertex_groups = False
me_plane_008.use_paint_bone_selection = False
me_plane_008.use_paint_mask = True
me_plane_008.update()
me_plane_009 = bpy.data.meshes.new('Plane.009')
me_plane_009.from_pydata([(-8.0, -2.0, 0.0), (7.0, -2.0, 0.0), (-8.0, 1.0, 0.0), (7.0, 1.0, 0.0), (-12.0, -1.0, 0.0), (-12.0, 1.0, 0.0), (-8.0, -6.0, 0.0), (-12.0, -7.0, 0.0), (-8.0, -9.0, 0.0), (-12.0, -9.0, 0.0), (12.0, -6.0, 0.0), (12.0, -9.0, 0.0)], [], [(0, 1, 3, 2), (0, 2, 5, 4), (0, 4, 7, 6), (6, 7, 9, 8), (6, 8, 11, 10)])
_uv = me_plane_009.uv_layers.new(name='UVMap')
_uv.uv.foreach_set('vector', [0.0, 0.0, 1.0, 0.0, 1.0, 1.0, 0.0, 1.0, 0.0, 0.0, 0.0, 1.0, 0.0, 1.0, 0.0, 0.0, 0.0, 0.0, 0.0, 0.0, 0.0, 0.0, 0.0, 0.0, 0.0, 0.0, 0.0, 0.0, 0.0, 0.0, 0.0, 0.0, 0.0, 0.0, 0.0, 0.0, 0.0, 0.0, 0.0, 0.0])
_ca = me_plane_009.color_attributes.new('Col', 'BYTE_COLOR', 'CORNER')
_ca.data.foreach_set('color', [0.4233, 0.1356, 0.5271, 1.0, 0.4233, 0.1356, 0.5271, 1.0, 0.4233, 0.1356, 0.5271, 1.0, 0.4233, 0.1356, 0.5271, 1.0, 0.4233, 0.1356, 0.5271, 1.0, 0.4233, 0.1356, 0.5271, 1.0, 0.4233, 0.1356, 0.5271, 1.0, 0.4233, 0.1356, 0.5271, 1.0, 0.4233, 0.1356, 0.5271, 1.0, 0.4233, 0.1356, 0.5271, 1.0, 0.4233, 0.1356, 0.5271, 1.0, 0.4233, 0.1356, 0.5271, 1.0, 0.4233, 0.1356, 0.5271, 1.0, 0.4233, 0.1356, 0.5271, 1.0, 0.4233, 0.1356, 0.5271, 1.0, 0.4233, 0.1356, 0.5271, 1.0, 0.4233, 0.1356, 0.5271, 1.0, 0.4233, 0.1356, 0.5271, 1.0, 0.4233, 0.1356, 0.5271, 1.0, 0.4233, 0.1356, 0.5271, 1.0])
me_plane_009.use_remesh_fix_poles = True
me_plane_009.use_remesh_preserve_attributes = False
me_plane_009.use_mirror_vertex_groups = False
me_plane_009.use_paint_bone_selection = False
me_plane_009.use_paint_mask = True
me_plane_009.update()
me_plane_010 = bpy.data.meshes.new('Plane.010')
me_plane_010.from_pydata([(-15.0, -4.1, 0.0), (4.0, -4.1, 0.0), (-15.0, 4.1, 0.0), (4.0, 4.1, 0.0), (-8.667, -4.1, 0.0), (-2.333, -4.1, 0.0), (-2.333, 4.1, 0.0), (-8.667, 4.1, 0.0), (-8.667, -10.25, 0.0), (-2.333, -10.25, 0.0), (-2.333, 10.25, 0.0), (-8.667, 10.25, 0.0)], [], [(5, 1, 3, 6), (0, 4, 7, 2), (4, 5, 6, 7), (7, 6, 10, 11), (5, 4, 8, 9)])
_uv = me_plane_010.uv_layers.new(name='UVMap')
_uv.uv.foreach_set('vector', [0.6667, 0.0, 1.0, 0.0, 1.0, 1.0, 0.6667, 1.0, 0.0, 0.0, 0.3333, 0.0, 0.3333, 1.0, 0.0, 1.0, 0.3333, 0.0, 0.6667, 0.0, 0.6667, 1.0, 0.3333, 1.0, 0.3333, 1.0, 0.6667, 1.0, 0.6667, 1.0, 0.3333, 1.0, 0.6667, 0.0, 0.3333, 0.0, 0.3333, 0.0, 0.6667, 0.0])
_ca = me_plane_010.color_attributes.new('Col', 'BYTE_COLOR', 'CORNER')
_ca.data.foreach_set('color', [0.1248, 0.0, 0.001518, 1.0, 0.1248, 0.0, 0.001518, 1.0, 0.1248, 0.0, 0.001518, 1.0, 0.1248, 0.0, 0.001518, 1.0, 0.1248, 0.0, 0.001518, 1.0, 0.1248, 0.0, 0.001518, 1.0, 0.1248, 0.0, 0.001518, 1.0, 0.1248, 0.0, 0.001518, 1.0, 0.1248, 0.0, 0.001518, 1.0, 0.1248, 0.0, 0.001518, 1.0, 0.1248, 0.0, 0.001518, 1.0, 0.1248, 0.0, 0.001518, 1.0, 0.1248, 0.0, 0.001518, 1.0, 0.1248, 0.0, 0.001518, 1.0, 0.1248, 0.0, 0.001518, 1.0, 0.1248, 0.0, 0.001518, 1.0, 0.1248, 0.0, 0.001518, 1.0, 0.1248, 0.0, 0.001518, 1.0, 0.1248, 0.0, 0.001518, 1.0, 0.1248, 0.0, 0.001518, 1.0])
me_plane_010.use_remesh_fix_poles = True
me_plane_010.use_remesh_preserve_attributes = False
me_plane_010.use_mirror_vertex_groups = False
me_plane_010.use_paint_bone_selection = False
me_plane_010.use_paint_mask = True
me_plane_010.update()
me_plane_011 = bpy.data.meshes.new('Plane.011')
me_plane_011.from_pydata([(-4.049, -3.018, 0.0727), (4.0, -3.0, 0.0), (-4.0, 3.0, 0.0), (4.0, 3.0, 0.0), (-1.0, -3.0, 0.0), (-1.0, 3.0, 0.0), (-1.0, -8.0, 0.0), (4.0, -8.0, 0.0)], [], [(4, 1, 3, 5), (0, 4, 5, 2), (4, 6, 7, 1)])
_uv = me_plane_011.uv_layers.new(name='UVMap')
_uv.uv.foreach_set('vector', [0.5, 0.0, 1.0, 0.0, 1.0, 1.0, 0.5, 1.0, 0.0, 0.0, 0.5, 0.0, 0.5, 1.0, 0.0, 1.0, 0.5, 0.0, 0.5, 0.0, 1.0, 0.0, 1.0, 0.0])
_ca = me_plane_011.color_attributes.new('Col', 'BYTE_COLOR', 'CORNER')
_ca.data.foreach_set('color', [0.7913, 0.402, 0.2016, 1.0, 0.7913, 0.402, 0.2016, 1.0, 0.7913, 0.402, 0.2016, 1.0, 0.7913, 0.402, 0.2016, 1.0, 0.7913, 0.402, 0.2016, 1.0, 0.7913, 0.402, 0.2016, 1.0, 0.7913, 0.402, 0.2016, 1.0, 0.7913, 0.402, 0.2016, 1.0, 0.7913, 0.402, 0.2016, 1.0, 0.7913, 0.402, 0.2016, 1.0, 0.7913, 0.402, 0.2016, 1.0, 0.7913, 0.402, 0.2016, 1.0])
me_plane_011.use_remesh_fix_poles = True
me_plane_011.use_remesh_preserve_attributes = False
me_plane_011.use_mirror_vertex_groups = False
me_plane_011.use_paint_bone_selection = False
me_plane_011.use_paint_mask = True
me_plane_011.update()
me_plane_012 = bpy.data.meshes.new('Plane.012')
me_plane_012.from_pydata([(-2.928, -1.0, 4.0), (2.928, -1.0, 4.0), (-2.928, 1.0, 4.0), (2.928, 1.0, 4.0), (-2.928, 3.0, 5.0), (2.928, 3.0, 5.0), (-2.928, 5.0, 5.0), (2.928, 5.0, 5.0), (-2.928, 7.0, 6.0), (2.928, 7.0, 6.0), (-2.928, 9.0, 6.0), (2.928, 9.0, 6.0), (-2.928, 11.0, 7.0), (2.928, 11.0, 7.0), (-2.928, 13.0, 7.0), (2.928, 13.0, 7.0), (-2.928, 15.0, 8.0), (2.928, 15.0, 8.0), (-2.928, 19.0, 8.0), (2.928, 19.0, 8.0)], [], [(1, 0, 2), (4, 3, 2), (6, 5, 4), (8, 7, 6), (12, 14, 13), (12, 11, 10), (14, 16, 15), (8, 10, 9), (5, 3, 4), (7, 5, 6), (7, 8, 9), (18, 19, 17), (11, 9, 10), (3, 1, 2), (11, 12, 13), (16, 18, 17), (15, 16, 17), (13, 14, 15)])
_uv = me_plane_012.uv_layers.new(name='UVMap')
_uv.uv.foreach_set('vector', [0.0, 0.0, 0.0, 0.0, 0.0, 0.0, 0.0, 0.0, 0.0, 0.0, 0.0, 0.0, 0.0, 0.0, 0.0, 0.0, 0.0, 0.0, 0.0, 0.0, 0.0, 0.0, 0.0, 0.0, 0.0, 0.0, 0.0, 0.0, 0.0, 0.0, 0.0, 0.0, 0.0, 0.0, 0.0, 0.0, 0.0, 0.0, 0.0, 0.0, 0.0, 0.0, 0.0, 0.0, 0.0, 0.0, 0.0, 0.0, 0.0, 0.0, 0.0, 0.0, 0.0, 0.0, 0.0, 0.0, 0.0, 0.0, 0.0, 0.0, 0.0, 0.0, 0.0, 0.0, 0.0, 0.0, 0.0, 0.0, 0.0, 0.0, 0.0, 0.0, 0.0, 0.0, 0.0, 0.0, 0.0, 0.0, 0.0, 0.0, 0.0, 0.0, 0.0, 0.0, 0.0, 0.0, 0.0, 0.0, 0.0, 0.0, 0.0, 0.0, 0.0, 0.0, 0.0, 0.0, 0.0, 0.0, 0.0, 0.0, 0.0, 0.0, 0.0, 0.0, 0.0, 0.0, 0.0, 0.0])
_ca = me_plane_012.color_attributes.new('Col', 'BYTE_COLOR', 'CORNER')
_ca.data.foreach_set('color', [0.5395, 0.0, 0.0331, 1.0, 0.5395, 0.0, 0.0331, 1.0, 0.5395, 0.0, 0.0331, 1.0, 0.5395, 0.0, 0.0331, 1.0, 0.5395, 0.0, 0.0331, 1.0, 0.5395, 0.0, 0.0331, 1.0, 0.5395, 0.0, 0.0331, 1.0, 0.5395, 0.0, 0.0331, 1.0, 0.5395, 0.0, 0.0331, 1.0, 0.5395, 0.0, 0.0331, 1.0, 0.5395, 0.0, 0.0331, 1.0, 0.5395, 0.0, 0.0331, 1.0, 0.5395, 0.0, 0.0331, 1.0, 0.5395, 0.0, 0.0331, 1.0, 0.5395, 0.0, 0.0331, 1.0, 0.5395, 0.0, 0.0331, 1.0, 0.5395, 0.0, 0.0331, 1.0, 0.5395, 0.0, 0.0331, 1.0, 0.5395, 0.0, 0.0331, 1.0, 0.5395, 0.0, 0.0331, 1.0, 0.5395, 0.0, 0.0331, 1.0, 0.5395, 0.0, 0.0331, 1.0, 0.5395, 0.0, 0.0331, 1.0, 0.5395, 0.0, 0.0331, 1.0, 0.5395, 0.0, 0.0331, 1.0, 0.5395, 0.0, 0.0331, 1.0, 0.5395, 0.0, 0.0331, 1.0, 0.5395, 0.0, 0.0331, 1.0, 0.5395, 0.0, 0.0331, 1.0, 0.5395, 0.0, 0.0331, 1.0, 0.5395, 0.0, 0.0331, 1.0, 0.5395, 0.0, 0.0331, 1.0, 0.5395, 0.0, 0.0331, 1.0, 0.5395, 0.0, 0.0331, 1.0, 0.5395, 0.0, 0.0331, 1.0, 0.5395, 0.0, 0.0331, 1.0, 0.5395, 0.0, 0.0331, 1.0, 0.5395, 0.0, 0.0331, 1.0, 0.5395, 0.0, 0.0331, 1.0, 0.5395, 0.0, 0.0331, 1.0, 0.5395, 0.0, 0.0331, 1.0, 0.5395, 0.0, 0.0331, 1.0, 0.5395, 0.0, 0.0331, 1.0, 0.5395, 0.0, 0.0331, 1.0, 0.5395, 0.0, 0.0331, 1.0, 0.5395, 0.0, 0.0331, 1.0, 0.5395, 0.0, 0.0331, 1.0, 0.5395, 0.0, 0.0331, 1.0, 0.5395, 0.0, 0.0331, 1.0, 0.5395, 0.0, 0.0331, 1.0, 0.5395, 0.0, 0.0331, 1.0, 0.5395, 0.0, 0.0331, 1.0, 0.5395, 0.0, 0.0331, 1.0, 0.5395, 0.0, 0.0331, 1.0])
me_plane_012.use_remesh_fix_poles = True
me_plane_012.use_remesh_preserve_attributes = False
me_plane_012.use_mirror_vertex_groups = False
me_plane_012.update()
me_plane_013 = bpy.data.meshes.new('Plane.013')
me_plane_013.from_pydata([(-8.0, -2.0, 3.6), (7.0, -2.0, 3.6), (-8.0, 1.0, 3.6), (7.0, 1.0, 3.6), (-12.0, -1.0, 3.6), (-12.0, 1.0, 3.6), (-8.0, -6.0, 3.6), (-12.0, -7.0, 3.6), (-8.0, -9.0, 3.6), (-12.0, -9.0, 3.6), (12.0, -6.0, 3.6), (12.0, -9.0, 3.6)], [], [(4, 5, 2), (3, 0, 2), (1, 0, 3), (7, 4, 0), (0, 4, 2), (7, 0, 6), (10, 11, 6), (6, 11, 8), (7, 6, 8), (8, 9, 7)])
_uv = me_plane_013.uv_layers.new(name='UVMap')
_uv.uv.foreach_set('vector', [0.0, 0.0, 0.0, 0.0, 0.0, 0.0, 0.0, 0.0, 0.0, 0.0, 0.0, 0.0, 0.0, 0.0, 0.0, 0.0, 0.0, 0.0, 0.0, 0.0, 0.0, 0.0, 0.0, 0.0, 0.0, 0.0, 0.0, 0.0, 0.0, 0.0, 0.0, 0.0, 0.0, 0.0, 0.0, 0.0, 0.0, 0.0, 0.0, 0.0, 0.0, 0.0, 0.0, 0.0, 0.0, 0.0, 0.0, 0.0, 0.0, 0.0, 0.0, 0.0, 0.0, 0.0, 0.0, 0.0, 0.0, 0.0, 0.0, 0.0])
_ca = me_plane_013.color_attributes.new('Col', 'BYTE_COLOR', 'CORNER')
_ca.data.foreach_set('color', [0.4342, 0.5395, 0.0, 1.0, 0.4342, 0.5395, 0.0, 1.0, 0.4342, 0.5395, 0.0, 1.0, 0.4342, 0.5395, 0.0, 1.0, 0.4342, 0.5395, 0.0, 1.0, 0.4342, 0.5395, 0.0, 1.0, 0.4342, 0.5395, 0.0, 1.0, 0.4342, 0.5395, 0.0, 1.0, 0.4342, 0.5395, 0.0, 1.0, 0.4342, 0.5395, 0.0, 1.0, 0.4342, 0.5395, 0.0, 1.0, 0.4342, 0.5395, 0.0, 1.0, 0.4342, 0.5395, 0.0, 1.0, 0.4342, 0.5395, 0.0, 1.0, 0.4342, 0.5395, 0.0, 1.0, 0.4342, 0.5395, 0.0, 1.0, 0.4342, 0.5395, 0.0, 1.0, 0.4342, 0.5395, 0.0, 1.0, 0.4342, 0.5395, 0.0, 1.0, 0.4342, 0.5395, 0.0, 1.0, 0.4342, 0.5395, 0.0, 1.0, 0.4342, 0.5395, 0.0, 1.0, 0.4342, 0.5395, 0.0, 1.0, 0.4342, 0.5395, 0.0, 1.0, 0.4342, 0.5395, 0.0, 1.0, 0.4342, 0.5395, 0.0, 1.0, 0.4342, 0.5395, 0.0, 1.0, 0.4342, 0.5395, 0.0, 1.0, 0.4342, 0.5395, 0.0, 1.0, 0.4342, 0.5395, 0.0, 1.0])
me_plane_013.use_remesh_fix_poles = True
me_plane_013.use_remesh_preserve_attributes = False
me_plane_013.use_mirror_vertex_groups = False
me_plane_013.use_paint_bone_selection = False
me_plane_013.use_paint_mask = True
me_plane_013.update()
me_plane_014 = bpy.data.meshes.new('Plane.014')
me_plane_014.from_pydata([(-4.049, -3.018, 3.643), (-4.0, 3.0, 3.57), (4.0, -3.0, 3.57), (4.0, 3.0, 3.57), (-1.0, -3.0, 3.57), (-1.0, 3.0, 3.57), (-1.0, -8.0, 3.57), (4.0, -8.0, 3.57)], [], [(2, 7, 6, 4, 0, 1, 5, 3)])
_uv = me_plane_014.uv_layers.new(name='UVMap')
_uv.uv.foreach_set('vector', [1.0, 0.0, 1.0, 0.0, 0.5, 0.0, 0.5, 0.0, 0.0, 0.0, 0.0, 1.0, 0.5, 1.0, 1.0, 1.0])
_ca = me_plane_014.color_attributes.new('Col', 'BYTE_COLOR', 'CORNER')
_ca.data.foreach_set('color', [0.001518, 0.5395, 0.5333, 1.0, 0.001518, 0.5395, 0.5333, 1.0, 0.001518, 0.5395, 0.5333, 1.0, 0.001518, 0.5395, 0.5333, 1.0, 0.001518, 0.5395, 0.5333, 1.0, 0.001518, 0.5395, 0.5333, 1.0, 0.001518, 0.5395, 0.5333, 1.0, 0.001518, 0.5395, 0.5333, 1.0])
me_plane_014.use_remesh_fix_poles = True
me_plane_014.use_remesh_preserve_attributes = False
me_plane_014.use_mirror_vertex_groups = False
me_plane_014.use_paint_bone_selection = False
me_plane_014.use_paint_mask = True
me_plane_014.update()
me_plane_015 = bpy.data.meshes.new('Plane.015')
me_plane_015.from_pydata([(-15.0, -4.1, 4.0), (4.0, -4.1, 4.0), (-15.0, 4.1, 4.0), (4.0, 4.1, 4.0), (-8.667, -4.1, 4.0), (-2.333, -4.1, 4.0), (-2.333, 4.1, 4.0), (-8.667, 4.1, 4.0), (-8.667, -10.25, 4.0), (-2.333, -10.25, 4.0), (-2.333, 10.25, 4.0), (-8.667, 10.25, 4.0)], [], [(2, 7, 11, 10, 6, 3, 1, 5, 9, 8, 4, 0)])
_uv = me_plane_015.uv_layers.new(name='UVMap')
_uv.uv.foreach_set('vector', [0.0, 1.0, 0.3333, 1.0, 0.3333, 1.0, 0.6667, 1.0, 0.6667, 1.0, 1.0, 1.0, 1.0, 0.0, 0.6667, 0.0, 0.6667, 0.0, 0.3333, 0.0, 0.3333, 0.0, 0.0, 0.0])
_ca = me_plane_015.color_attributes.new('Col', 'BYTE_COLOR', 'CORNER')
_ca.data.foreach_set('color', [0.5395, 0.0, 0.3231, 1.0, 0.5395, 0.0, 0.3231, 1.0, 0.5395, 0.0, 0.3231, 1.0, 0.5395, 0.0, 0.3231, 1.0, 0.5395, 0.0, 0.3231, 1.0, 0.5395, 0.0, 0.3231, 1.0, 0.5395, 0.0, 0.3231, 1.0, 0.5395, 0.0, 0.3231, 1.0, 0.5395, 0.0, 0.3231, 1.0, 0.5395, 0.0, 0.3231, 1.0, 0.5395, 0.0, 0.3231, 1.0, 0.5395, 0.0, 0.3231, 1.0])
me_plane_015.use_remesh_fix_poles = True
me_plane_015.use_remesh_preserve_attributes = False
me_plane_015.use_mirror_vertex_groups = False
me_plane_015.use_paint_bone_selection = False
me_plane_015.use_paint_mask = True
me_plane_015.update()
me_plane_016 = bpy.data.meshes.new('Plane.016')
me_plane_016.from_pydata([(-1.0, -1.0, 0.0), (2.94, -1.0, 0.0), (-1.0, 1.0, 0.0), (2.94, 1.0, 0.0), (-0.5936, 5.823, 1.914), (3.346, 5.823, 1.914), (2.907, 9.876, 4.45), (6.62, 9.627, 3.558), (7.54, 12.19, 9.275), (11.29, 11.85, 8.486), (9.826, 12.22, 16.02), (13.57, 11.88, 15.23), (9.271, 8.346, 21.24), (13.02, 8.006, 20.45), (6.884, -0.4184, 24.11), (10.63, -0.758, 24.11), (5.862, -6.054, 24.11), (9.608, -6.393, 24.11)], [], [(0, 1, 3, 2), (2, 3, 5, 4), (4, 5, 7, 6), (6, 7, 9, 8), (8, 9, 11, 10), (10, 11, 13, 12), (12, 13, 15, 14), (14, 15, 17, 16)])
me_plane_016.polygons.foreach_set('use_smooth', [True] * 8)
_uv = me_plane_016.uv_layers.new(name='UVMap')
_uv.uv.foreach_set('vector', [0.0, 0.0, 1.0, 0.0, 1.0, 1.0, 0.0, 1.0, 0.0, 1.0, 1.0, 1.0, 1.0, 1.0, 0.0, 1.0, 0.0, 1.0, 1.0, 1.0, 1.0, 1.0, 0.0, 1.0, 0.0, 1.0, 1.0, 1.0, 1.0, 1.0, 0.0, 1.0, 0.0, 1.0, 1.0, 1.0, 1.0, 1.0, 0.0, 1.0, 0.0, 1.0, 1.0, 1.0, 1.0, 1.0, 0.0, 1.0, 0.0, 1.0, 1.0, 1.0, 1.0, 1.0, 0.0, 1.0, 0.0, 1.0, 1.0, 1.0, 1.0, 1.0, 0.0, 1.0])
_ca = me_plane_016.color_attributes.new('Col', 'BYTE_COLOR', 'CORNER')
_ca.data.foreach_set('color', [0.01298, 0.5395, 0.0, 1.0, 0.01298, 0.5395, 0.0, 1.0, 0.01298, 0.5395, 0.0, 1.0, 0.01298, 0.5395, 0.0, 1.0, 0.01298, 0.5395, 0.0, 1.0, 0.01298, 0.5395, 0.0, 1.0, 0.01298, 0.5395, 0.0, 1.0, 0.01298, 0.5395, 0.0, 1.0, 0.01298, 0.5395, 0.0, 1.0, 0.01298, 0.5395, 0.0, 1.0, 0.01298, 0.5395, 0.0, 1.0, 0.01298, 0.5395, 0.0, 1.0, 0.01298, 0.5395, 0.0, 1.0, 0.01298, 0.5395, 0.0, 1.0, 0.01298, 0.5395, 0.0, 1.0, 0.01298, 0.5395, 0.0, 1.0, 0.01298, 0.5395, 0.0, 1.0, 0.01298, 0.5395, 0.0, 1.0, 0.01298, 0.5395, 0.0, 1.0, 0.01298, 0.5395, 0.0, 1.0, 0.01298, 0.5395, 0.0, 1.0, 0.01298, 0.5395, 0.0, 1.0, 0.01298, 0.5395, 0.0, 1.0, 0.01298, 0.5395, 0.0, 1.0, 0.01298, 0.5395, 0.0, 1.0, 0.01298, 0.5395, 0.0, 1.0, 0.01298, 0.5395, 0.0, 1.0, 0.01298, 0.5395, 0.0, 1.0, 0.01298, 0.5395, 0.0, 1.0, 0.01298, 0.5395, 0.0, 1.0, 0.01298, 0.5395, 0.0, 1.0, 0.01298, 0.5395, 0.0, 1.0])
me_plane_016.use_remesh_fix_poles = True
me_plane_016.use_remesh_preserve_attributes = False
me_plane_016.use_mirror_vertex_groups = False
me_plane_016.update()

# ---- objects
ob_room_a = bpy.data.objects.new('room_a', me_plane_001)
ob_door = bpy.data.objects.new('door', me_cube_001)
ob_room_b = bpy.data.objects.new('room_b', me_plane_004)
ob_plane = bpy.data.objects.new('Plane', me_plane_005)
ob_room_c = bpy.data.objects.new('room_c', me_cube_009)
ob_room_d = bpy.data.objects.new('room_d', me_plane_006)
ob_room_e = bpy.data.objects.new('room_e', me_plane_007)
ob_nav_001 = bpy.data.objects.new('nav.001', me_plane_008)
ob_nav_002 = bpy.data.objects.new('nav.002', me_plane_009)
ob_nav = bpy.data.objects.new('nav', me_plane_010)
ob_nav_003 = bpy.data.objects.new('nav.003', me_plane_011)
ob_point = bpy.data.objects.new('Point', light_point)
ob_point_001 = bpy.data.objects.new('Point.001', light_point_001)
ob_sun = bpy.data.objects.new('Sun', light_sun)
ob_point_002 = bpy.data.objects.new('Point.002', light_point_002)
ob_point_003 = bpy.data.objects.new('Point.003', light_point_003)
ob_point_004 = bpy.data.objects.new('Point.004', light_point_004)
ob_point_005 = bpy.data.objects.new('Point.005', light_point_005)
ob_ceiling = bpy.data.objects.new('ceiling', me_plane_012)
ob_ceiling_002 = bpy.data.objects.new('ceiling.002', me_plane_013)
ob_ceiling_001 = bpy.data.objects.new('ceiling.001', me_plane_014)
ob_ceilings = bpy.data.objects.new('ceilings', me_plane_015)
ob_point_006 = bpy.data.objects.new('Point.006', light_point_006)
ob_nav_004 = bpy.data.objects.new('nav.004', me_plane_016)
ob_door_003 = bpy.data.objects.new('door.003', me_cube_001)
ob_door_004 = bpy.data.objects.new('door.004', me_cube_001)
ob_door_005 = bpy.data.objects.new('door.005', me_cube_001)
ob_door_006 = bpy.data.objects.new('door.006', me_cube_001)
ob_door_007 = bpy.data.objects.new('door.007', me_cube_001)
ob_door_008 = bpy.data.objects.new('door.008', me_cube_001)
ob_door_009 = bpy.data.objects.new('door.009', me_cube_001)
ob_door_010 = bpy.data.objects.new('door.010', me_cube_001)
ob_door_001 = bpy.data.objects.new('door.001', me_cube_001)
ob_door_002 = bpy.data.objects.new('door.002', me_cube_001)
ob_door_011 = bpy.data.objects.new('door.011', me_cube_001)

# ---- transforms, parenting, visibility, modifiers, constraints
ob_room_a.location = (0.0, -27.0, 0.0)
ob_room_a.lineart.crease_threshold = 0.0
ob_door.parent = ob_room_a
ob_door.matrix_parent_inverse = Matrix(((1.0, -0.0, -0.0, -0.0), (-0.0, 1.0, 0.0, 27.0), (-0.0, -0.0, 1.0, -0.0), (-0.0, 0.0, -0.0, 1.0)))
ob_door.location = (-3.963, -27.0, 0.0)
ob_door.lineart.crease_threshold = 0.0
ob_room_b.location = (-5.0, -18.0, 0.0)
ob_room_b.lineart.crease_threshold = 0.0
ob_plane.parent = ob_room_c
ob_plane.matrix_parent_inverse = Matrix(((0.04461, -0.0, 0.0, -0.3207), (-0.0, 0.04461, -0.0, -0.4149), (0.0, -0.0, 0.04461, -0.5187), (-0.0, 0.0, -0.0, 1.0)))
ob_plane.location = (0.0, 0.0, 0.0)
ob_plane.lineart.crease_threshold = 0.0
ob_room_c.location = (2.152, 24.66, 15.31)
ob_room_c.scale = (22.42, 22.42, 22.42)
ob_room_c.lineart.crease_threshold = 0.0
ob_room_d.location = (7.0, -4.0, 0.0)
ob_room_d.lineart.crease_threshold = 0.0
ob_room_e.location = (-3.0, 1.0, 0.0)
ob_room_e.rotation_euler = (0.0, -0.0, -1.571)
ob_room_e.lineart.crease_threshold = 0.0
ob_nav_001.parent = ob_room_e
ob_nav_001.matrix_parent_inverse = Matrix(((7.55e-08, -1.0, 0.0, 1.0), (1.0, 7.55e-08, -0.0, -24.0), (0.0, -0.0, 1.0, -0.0), (-0.0, 0.0, -0.0, 1.0)))
ob_nav_001.location = (24.0, 1.0, 0.0)
ob_nav_001.rotation_euler = (0.0, 0.0, -1.571)
ob_nav_001.lineart.crease_threshold = 0.0
ob_nav_002.parent = ob_room_d
ob_nav_002.matrix_parent_inverse = Matrix(((1.0, -0.0, -0.0, -34.0), (-0.0, 1.0, 0.0, 4.0), (-0.0, -0.0, 1.0, -0.0), (-0.0, 0.0, -0.0, 1.0)))
ob_nav_002.location = (34.0, -4.0, 0.0)
ob_nav_002.lineart.crease_threshold = 0.0
ob_nav.parent = ob_room_b
ob_nav.matrix_parent_inverse = Matrix(((1.0, -0.0, -0.0, -22.0), (-0.0, 1.0, 0.0, 18.0), (-0.0, -0.0, 1.0, -0.0), (-0.0, 0.0, -0.0, 1.0)))
ob_nav.location = (22.0, -18.0, 0.0)
ob_nav.lineart.crease_threshold = 0.0
ob_nav_003.parent = ob_room_a
ob_nav_003.matrix_parent_inverse = Matrix(((1.0, -0.0, -0.0, -27.0), (-0.0, 1.0, 0.0, 27.0), (-0.0, -0.0, 1.0, -0.0), (-0.0, 0.0, -0.0, 1.0)))
ob_nav_003.location = (27.0, -27.0, 0.0)
ob_nav_003.lineart.crease_threshold = 0.0
ob_point.parent = ob_room_e
ob_point.matrix_parent_inverse = Matrix(((7.55e-08, -1.0, 0.0, 1.0), (1.0, 7.55e-08, -0.0, -24.0), (0.0, -0.0, 1.0, -0.0), (-0.0, 0.0, -0.0, 1.0)))
ob_point.location = (32.89, 1.08, 4.293)
ob_point.lineart.crease_threshold = 0.0
ob_point_001.parent = ob_room_d
ob_point_001.matrix_parent_inverse = Matrix(((1.0, -0.0, -0.0, -34.0), (-0.0, 1.0, 0.0, 4.0), (-0.0, -0.0, 1.0, -0.0), (-0.0, 0.0, -0.0, 1.0)))
ob_point_001.location = (23.78, -8.223, 2.382)
ob_point_001.lineart.crease_threshold = 0.0
ob_sun.parent = ob_room_b
ob_sun.matrix_parent_inverse = Matrix(((1.0, -0.0, -0.0, -22.0), (-0.0, 1.0, 0.0, 18.0), (-0.0, -0.0, 1.0, -0.0), (-0.0, 0.0, -0.0, 1.0)))
ob_sun.location = (18.09, -18.84, 2.567)
ob_sun.rotation_euler = (-0.7558, 0.4942, -0.2102)
ob_sun.lineart.crease_threshold = 0.0
ob_point_002.parent = ob_room_a
ob_point_002.matrix_parent_inverse = Matrix(((1.0, -0.0, -0.0, -27.0), (-0.0, 1.0, 0.0, 27.0), (-0.0, -0.0, 1.0, -0.0), (-0.0, 0.0, -0.0, 1.0)))
ob_point_002.location = (27.78, -28.22, 2.382)
ob_point_002.lineart.crease_threshold = 0.0
ob_point_003.parent = ob_plane
ob_point_003.matrix_parent_inverse = Matrix(((1.0, -0.0, 0.0, 44.77), (-0.0, 1.0, -0.0, -34.57), (0.0, 0.0, 1.0, -3.683), (-0.0, 0.0, -0.0, 1.0)))
ob_point_003.location = (-44.34, 37.32, 6.761)
ob_point_003.lineart.crease_threshold = 0.0
ob_point_004.parent = ob_plane
ob_point_004.matrix_parent_inverse = Matrix(((1.0, -0.0, 0.0, 44.77), (-0.0, 1.0, -0.0, -34.57), (0.0, 0.0, 1.0, -3.683), (-0.0, 0.0, -0.0, 1.0)))
ob_point_004.location = (-37.2, 42.8, 12.44)
ob_point_004.lineart.crease_threshold = 0.0
ob_point_005.parent = ob_plane
ob_point_005.matrix_parent_inverse = Matrix(((1.0, -0.0, 0.0, 44.77), (-0.0, 1.0, -0.0, -34.57), (0.0, 0.0, 1.0, -3.683), (-0.0, 0.0, -0.0, 1.0)))
ob_point_005.location = (-35.62, 31.04, 26.1)
ob_point_005.lineart.crease_threshold = 0.0
ob_ceiling.parent = ob_room_e
ob_ceiling.matrix_parent_inverse = Matrix(((7.55e-08, -1.0, 0.0, 1.0), (1.0, 7.55e-08, -0.0, -24.0), (0.0, -0.0, 1.0, -0.0), (-0.0, 0.0, -0.0, 1.0)))
ob_ceiling.location = (24.0, 1.0, 0.0)
ob_ceiling.rotation_euler = (0.0, 0.0, -1.571)
ob_ceiling.lineart.crease_threshold = 0.0
ob_ceiling_002.parent = ob_room_d
ob_ceiling_002.matrix_parent_inverse = Matrix(((1.0, -0.0, -0.0, -34.0), (-0.0, 1.0, 0.0, 4.0), (-0.0, -0.0, 1.0, -0.0), (-0.0, 0.0, -0.0, 1.0)))
ob_ceiling_002.location = (34.0, -4.0, 0.0)
ob_ceiling_002.lineart.crease_threshold = 0.0
ob_ceiling_001.parent = ob_room_a
ob_ceiling_001.matrix_parent_inverse = Matrix(((1.0, -0.0, -0.0, -27.0), (-0.0, 1.0, 0.0, 27.0), (-0.0, -0.0, 1.0, -0.0), (-0.0, 0.0, -0.0, 1.0)))
ob_ceiling_001.location = (27.0, -27.0, 0.0)
ob_ceiling_001.lineart.crease_threshold = 0.0
ob_ceilings.parent = ob_room_b
ob_ceilings.matrix_parent_inverse = Matrix(((1.0, -0.0, -0.0, -22.0), (-0.0, 1.0, 0.0, 18.0), (-0.0, -0.0, 1.0, -0.0), (-0.0, 0.0, -0.0, 1.0)))
ob_ceilings.location = (22.0, -18.0, 0.0)
ob_ceilings.lineart.crease_threshold = 0.0
ob_point_006.parent = ob_room_b
ob_point_006.matrix_parent_inverse = Matrix(((1.0, -0.0, 0.0, 5.0), (-0.0, 1.0, -0.0, 18.0), (-0.0, 0.0, 1.0, -0.0), (-0.0, 0.0, -0.0, 1.0)))
ob_point_006.location = (-10.98, -17.29, 2.78)
ob_point_006.lineart.crease_threshold = 0.0
ob_nav_004.parent = ob_room_c
ob_nav_004.matrix_parent_inverse = Matrix(((0.04461, -0.0, 0.0, -0.3207), (-0.0, 0.04461, -0.0, -0.4149), (0.0, -0.0, 0.04461, -0.5187), (-0.0, 0.0, -0.0, 1.0)))
ob_nav_004.location = (0.0, 0.0, 0.0)
ob_nav_004.lineart.crease_threshold = 0.0
ob_door_003.parent = ob_room_b
ob_door_003.matrix_parent_inverse = Matrix(((1.0, -0.0, 0.0, 5.0), (-0.0, 1.0, -0.0, 18.0), (-0.0, 0.0, 1.0, -0.0), (-0.0, 0.0, -0.0, 1.0)))
ob_door_003.location = (-10.96, -28.0, 0.0)
ob_door_003.rotation_euler = (0.0, -0.0, 1.571)
ob_door_003.lineart.crease_threshold = 0.0
ob_door_004.parent = ob_room_b
ob_door_004.matrix_parent_inverse = Matrix(((1.0, -0.0, 0.0, 5.0), (-0.0, 1.0, -0.0, 18.0), (-0.0, 0.0, 1.0, -0.0), (-0.0, 0.0, -0.0, 1.0)))
ob_door_004.location = (-19.94, -18.02, 0.0)
ob_door_004.lineart.crease_threshold = 0.0
ob_door_005.parent = ob_room_b
ob_door_005.matrix_parent_inverse = Matrix(((1.0, -0.0, 0.0, 5.0), (-0.0, 1.0, -0.0, 18.0), (-0.0, 0.0, 1.0, -0.0), (-0.0, 0.0, -0.0, 1.0)))
ob_door_005.location = (-10.56, -7.866, 0.0)
ob_door_005.rotation_euler = (0.0, 0.0, -1.571)
ob_door_005.lineart.crease_threshold = 0.0
ob_door_006.parent = ob_room_b
ob_door_006.matrix_parent_inverse = Matrix(((1.0, -0.0, 0.0, 5.0), (-0.0, 1.0, -0.0, 18.0), (-0.0, 0.0, 1.0, -0.0), (-0.0, 0.0, -0.0, 1.0)))
ob_door_006.location = (-1.062, -17.87, 0.0)
ob_door_006.rotation_euler = (0.0, -0.0, 3.142)
ob_door_006.lineart.crease_threshold = 0.0
ob_door_007.parent = ob_room_d
ob_door_007.matrix_parent_inverse = Matrix(((1.0, -0.0, -0.0, -7.0), (-0.0, 1.0, 0.0, 4.0), (-0.0, -0.0, 1.0, -0.0), (-0.0, 0.0, -0.0, 1.0)))
ob_door_007.location = (18.84, -11.47, 0.0)
ob_door_007.rotation_euler = (0.0, -0.0, 3.142)
ob_door_007.lineart.crease_threshold = 0.0
ob_door_008.parent = ob_room_d
ob_door_008.matrix_parent_inverse = Matrix(((1.0, -0.0, -0.0, -7.0), (-0.0, 1.0, 0.0, 4.0), (-0.0, -0.0, 1.0, -0.0), (-0.0, 0.0, -0.0, 1.0)))
ob_door_008.location = (13.84, -4.566, 0.0)
ob_door_008.rotation_euler = (0.0, -0.0, 3.142)
ob_door_008.lineart.crease_threshold = 0.0
ob_door_009.parent = ob_room_e
ob_door_009.matrix_parent_inverse = Matrix(((7.55e-08, -1.0, 0.0, 1.0), (1.0, 7.55e-08, -0.0, 3.0), (0.0, 0.0, 1.0, -0.0), (-0.0, 0.0, -0.0, 1.0)))
ob_door_009.location = (-3.862, 1.034, 0.0)
ob_door_009.rotation_euler = (0.0, 0.0, -2.384e-07)
ob_door_009.lineart.crease_threshold = 0.0
ob_door_010.parent = ob_room_e
ob_door_010.matrix_parent_inverse = Matrix(((7.55e-08, -1.0, 0.0, 1.0), (1.0, 7.55e-08, -0.0, 3.0), (0.0, 0.0, 1.0, -0.0), (-0.0, 0.0, -0.0, 1.0)))
ob_door_010.location = (15.87, 1.034, 4.047)
ob_door_010.rotation_euler = (0.0, -0.0, 3.142)
ob_door_010.lineart.crease_threshold = 0.0
ob_door_001.parent = ob_room_a
ob_door_001.matrix_parent_inverse = Matrix(((1.0, -0.0, -0.0, -0.0), (-0.0, 1.0, 0.0, 27.0), (-0.0, -0.0, 1.0, -0.0), (-0.0, 0.0, -0.0, 1.0)))
ob_door_001.location = (1.037, -34.93, 0.0)
ob_door_001.rotation_euler = (0.0, -0.0, 1.571)
ob_door_001.lineart.crease_threshold = 0.0
ob_door_002.parent = ob_plane
ob_door_002.matrix_parent_inverse = Matrix(((1.0, -0.0, 0.0, 5.037), (-0.0, 1.0, -0.0, -15.36), (0.0, 0.0, 1.0, -3.683), (-0.0, 0.0, -0.0, 1.0)))
ob_door_002.location = (-4.125, 14.52, 3.675)
ob_door_002.rotation_euler = (0.0, -0.0, 1.571)
ob_door_002.lineart.crease_threshold = 0.0
ob_door_011.parent = ob_plane
ob_door_011.matrix_parent_inverse = Matrix(((1.0, -0.0, 0.0, 5.037), (-0.0, 1.0, -0.0, -15.36), (0.0, 0.0, 1.0, -3.683), (-0.0, 0.0, -0.0, 1.0)))
ob_door_011.location = (2.532, 9.373, 27.82)
ob_door_011.rotation_euler = (-3.142, 2.747e-14, 1.571)
ob_door_011.lineart.crease_threshold = 0.0

# ---- collection membership
col_collection.objects.link(ob_room_a)
col_collection.objects.link(ob_door)
col_collection.objects.link(ob_room_b)
col_collection.objects.link(ob_plane)
col_collection.objects.link(ob_room_c)
col_collection.objects.link(ob_room_d)
col_collection.objects.link(ob_room_e)
col_collection.objects.link(ob_nav_001)
col_collection.objects.link(ob_nav_002)
col_collection.objects.link(ob_nav)
col_collection.objects.link(ob_nav_003)
col_collection.objects.link(ob_point)
col_collection.objects.link(ob_point_001)
col_collection.objects.link(ob_sun)
col_collection.objects.link(ob_point_002)
col_collection.objects.link(ob_point_003)
col_collection.objects.link(ob_point_004)
col_collection.objects.link(ob_point_005)
col_collection.objects.link(ob_ceiling)
col_collection.objects.link(ob_ceiling_002)
col_collection.objects.link(ob_ceiling_001)
col_collection.objects.link(ob_ceilings)
col_collection.objects.link(ob_point_006)
col_collection.objects.link(ob_nav_004)
col_collection.objects.link(ob_door_003)
col_collection.objects.link(ob_door_004)
col_collection.objects.link(ob_door_005)
col_collection.objects.link(ob_door_006)
col_collection.objects.link(ob_door_007)
col_collection.objects.link(ob_door_008)
col_collection.objects.link(ob_door_009)
col_collection.objects.link(ob_door_010)
col_collection.objects.link(ob_door_001)
col_collection.objects.link(ob_door_002)
col_collection.objects.link(ob_door_011)

# ---- scene / render settings (as saved in the file)
scene.frame_start = 1; scene.frame_end = 250; scene.frame_set(1)
scene.render.engine = 'BLENDER_EEVEE_NEXT'
scene.cycles.use_denoising = False
scene.cycles.samples = 128
scene.cycles.sampling_pattern = 'TABULATED_SOBOL'
scene.cycles.use_adaptive_sampling = False
scene.cycles.use_light_tree = False
scene.view_settings.view_transform = 'Filmic'
bpy.context.view_layer.update()

# ---- added for rendering (the .blend has no active camera): camera
cam_auto = bpy.data.cameras.new('AutoCamera')
cam_auto.lens = 50.0
cam_auto.sensor_width = 36.0
cam_auto.clip_end = 1497.02
ob_auto_camera = bpy.data.objects.new('AutoCamera', cam_auto)
scene.collection.objects.link(ob_auto_camera)
ob_auto_camera.location = (84.8004, -99.1242, 83.5511)
ob_auto_camera.rotation_euler = (1.09748, -7.21219e-08, 0.694738)
scene.camera = ob_auto_camera
bpy.context.view_layer.update()
